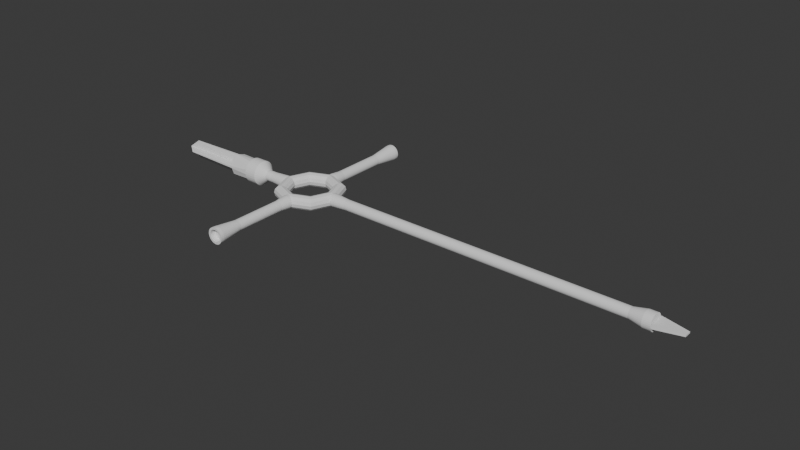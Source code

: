 # Source: Spino.blend  (saved by Blender 4.1.24; exported with 4.5.12 LTS)
import bpy
from mathutils import Matrix  # noqa: F401  (used for matrix-valued properties, if any)

bpy.ops.wm.read_factory_settings(use_empty=True)
scene = bpy.context.scene
scene.name = 'Scene'

# ---- collections
col_victorino = bpy.data.collections.new('Victorino'); scene.collection.children.link(col_victorino)

# ---- world
world_world = bpy.data.worlds.new('World'); scene.world = world_world
world_world.use_nodes = True; world_world.node_tree.nodes.clear()
_N = world_world.node_tree.nodes; _L = world_world.node_tree.links
n0 = _N.new('ShaderNodeOutputWorld'); n0.name = 'World Output'; n0.location = (300, 300)
n1 = _N.new('ShaderNodeBackground'); n1.name = 'Background'; n1.location = (10, 300)
n1.inputs[0].default_value = (0.05088, 0.05088, 0.05088, 1.0)
_L.new(n1.outputs[0], n0.inputs[0])
n0.is_active_output = True
world_world.color = (0.05088, 0.05088, 0.05088)
world_world.use_sun_shadow = False
world_world.sun_shadow_jitter_overblur = 0.0

# ---- meshes
me_cylinder_001 = bpy.data.meshes.new('Cylinder.001')
me_cylinder_001.from_pydata([(6.652e-11, 0.8, -1.094), (0.0, 0.7373, 0.1546), (0.1561, 0.7846, -1.094), (0.1438, 0.7232, 0.1546), (0.3061, 0.7391, -1.094), (0.2822, 0.6812, 0.1546), (0.4445, 0.6652, -1.094), (0.4096, 0.6131, 0.1546), (0.5657, 0.5657, -1.094), (0.5214, 0.5214, 0.1546), (0.6652, 0.4445, -1.094), (0.6131, 0.4096, 0.1546), (0.7391, 0.3061, -1.094), (0.6812, 0.2822, 0.1546), (0.7846, 0.1561, -1.094), (0.7232, 0.1438, 0.1546), (0.8, -7.881e-08, -1.094), (0.7373, -3.435e-07, 0.1546), (0.7846, -0.1561, -1.094), (0.7232, -0.1438, 0.1546), (0.7391, -0.3061, -1.094), (0.6812, -0.2822, 0.1546), (0.6652, -0.4445, -1.094), (0.6131, -0.4096, 0.1546), (0.5657, -0.5657, -1.094), (0.5214, -0.5214, 0.1546), (0.4445, -0.6652, -1.094), (0.4096, -0.6131, 0.1546), (0.3061, -0.7391, -1.094), (0.2822, -0.6812, 0.1546), (0.1561, -0.7846, -1.094), (0.1438, -0.7232, 0.1546), (6.652e-11, -0.8, -1.094), (0.0, -0.7373, 0.1546), (-0.1561, -0.7846, -1.094), (-0.1438, -0.7232, 0.1546), (-0.3061, -0.7391, -1.094), (-0.2822, -0.6812, 0.1546), (-0.4445, -0.6652, -1.094), (-0.4096, -0.6131, 0.1546), (-0.5657, -0.5657, -1.094), (-0.5214, -0.5214, 0.1546), (-0.6652, -0.4445, -1.094), (-0.6131, -0.4096, 0.1546), (-0.7391, -0.3061, -1.094), (-0.6812, -0.2822, 0.1546), (-0.7846, -0.1561, -1.094), (-0.7232, -0.1438, 0.1546), (-0.8, -7.881e-08, -1.094), (-0.7373, -3.435e-07, 0.1546), (-0.7846, 0.1561, -1.094), (-0.7232, 0.1438, 0.1546), (-0.7391, 0.3061, -1.094), (-0.6812, 0.2822, 0.1546), (-0.6652, 0.4445, -1.094), (-0.6131, 0.4096, 0.1546), (-0.5657, 0.5657, -1.094), (-0.5214, 0.5214, 0.1546), (-0.4445, 0.6652, -1.094), (-0.4096, 0.6131, 0.1546), (-0.3061, 0.7391, -1.094), (-0.2822, 0.6812, 0.1546), (-0.1561, 0.7846, -1.094), (-0.1438, 0.7232, 0.1546), (6.652e-11, 0.8, -1.007), (0.1561, 0.7846, -1.007), (0.3061, 0.7391, -1.007), (0.4445, 0.6652, -1.007), (0.5657, 0.5657, -1.007), (0.6652, 0.4445, -1.007), (0.7391, 0.3061, -1.007), (0.7846, 0.1561, -1.007), (0.8, -7.881e-08, -1.007), (0.7846, -0.1561, -1.007), (0.7391, -0.3061, -1.007), (0.6652, -0.4445, -1.007), (0.5657, -0.5657, -1.007), (0.4445, -0.6652, -1.007), (0.3061, -0.7391, -1.007), (0.1561, -0.7846, -1.007), (6.652e-11, -0.8, -1.007), (-0.1561, -0.7846, -1.007), (-0.3061, -0.7391, -1.007), (-0.4445, -0.6652, -1.007), (-0.5657, -0.5657, -1.007), (-0.6652, -0.4445, -1.007), (-0.7391, -0.3061, -1.007), (-0.7846, -0.1561, -1.007), (-0.8, -7.881e-08, -1.007), (-0.7846, 0.1561, -1.007), (-0.7391, 0.3061, -1.007), (-0.6652, 0.4445, -1.007), (-0.5657, 0.5657, -1.007), (-0.4445, 0.6652, -1.007), (-0.3061, 0.7391, -1.007), (-0.1561, 0.7846, -1.007), (0.0, 1.0, 0.1104), (0.1951, 0.9808, 0.1104), (0.3827, 0.9239, 0.1104), (0.5556, 0.8315, 0.1104), (0.7071, 0.7071, 0.1104), (0.8315, 0.5556, 0.1104), (0.9239, 0.3827, 0.1104), (0.9808, 0.1951, 0.1104), (1.0, -3.435e-07, 0.1104), (0.9808, -0.1951, 0.1104), (0.9239, -0.3827, 0.1104), (0.8315, -0.5556, 0.1104), (0.7071, -0.7071, 0.1104), (0.5556, -0.8315, 0.1104), (0.3827, -0.9239, 0.1104), (0.1951, -0.9808, 0.1104), (0.0, -1.0, 0.1104), (-0.1951, -0.9808, 0.1104), (-0.3827, -0.9239, 0.1104), (-0.5556, -0.8315, 0.1104), (-0.7071, -0.7071, 0.1104), (-0.8315, -0.5556, 0.1104), (-0.9239, -0.3827, 0.1104), (-0.9808, -0.1951, 0.1104), (-1.0, -3.435e-07, 0.1104), (-0.9808, 0.1951, 0.1104), (-0.9239, 0.3827, 0.1104), (-0.8315, 0.5556, 0.1104), (-0.7071, 0.7071, 0.1104), (-0.5556, 0.8315, 0.1104), (-0.3827, 0.9239, 0.1104), (-0.1951, 0.9808, 0.1104), (0.1283, 0.6448, -0.1915), (0.2516, 0.6074, -0.1915), (0.3652, 0.5466, -0.1915), (0.4649, 0.4649, -0.1915), (0.5466, 0.3652, -0.1915), (0.6074, 0.2516, -0.1915), (0.6448, 0.1283, -0.1915), (0.6574, -2.907e-07, -0.1915), (0.6448, -0.1283, -0.1915), (0.6074, -0.2516, -0.1915), (0.5466, -0.3652, -0.1915), (0.4649, -0.4649, -0.1915), (0.3652, -0.5466, -0.1915), (0.2516, -0.6074, -0.1915), (0.1283, -0.6448, -0.1915), (-1.825e-10, -0.6574, -0.1915), (-0.1283, -0.6448, -0.1915), (-0.2516, -0.6074, -0.1915), (-0.3652, -0.5466, -0.1915), (-0.4649, -0.4649, -0.1915), (-0.5466, -0.3652, -0.1915), (-0.6074, -0.2516, -0.1915), (-0.6448, -0.1283, -0.1915), (-0.6574, -2.907e-07, -0.1915), (-0.6448, 0.1283, -0.1915), (-0.6074, 0.2516, -0.1915), (-0.5466, 0.3652, -0.1915), (-0.4649, 0.4649, -0.1915), (-0.3652, 0.5466, -0.1915), (-0.2516, 0.6074, -0.1915), (-0.1283, 0.6448, -0.1915), (-1.825e-10, 0.6574, -0.1915), (0.1283, 0.6448, -0.8669), (0.2516, 0.6074, -0.8669), (0.3652, 0.5466, -0.8669), (0.4649, 0.4649, -0.8669), (0.5466, 0.3652, -0.8669), (0.6074, 0.2516, -0.8669), (0.6448, 0.1283, -0.8669), (0.6574, -7.924e-08, -0.8669), (0.6448, -0.1283, -0.8669), (0.6074, -0.2516, -0.8669), (0.5466, -0.3652, -0.8669), (0.4649, -0.4649, -0.8669), (0.3652, -0.5466, -0.8669), (0.2516, -0.6074, -0.8669), (0.1283, -0.6448, -0.8669), (-1.825e-10, -0.6574, -0.8669), (-0.1283, -0.6448, -0.8669), (-0.2516, -0.6074, -0.8669), (-0.3652, -0.5466, -0.8669), (-0.4649, -0.4649, -0.8669), (-0.5466, -0.3652, -0.8669), (-0.6074, -0.2516, -0.8669), (-0.6448, -0.1283, -0.8669), (-0.6574, -7.924e-08, -0.8669), (-0.6448, 0.1283, -0.8669), (-0.6074, 0.2516, -0.8669), (-0.5466, 0.3652, -0.8669), (-0.4649, 0.4649, -0.8669), (-0.3652, 0.5466, -0.8669), (-0.2516, 0.6074, -0.8669), (-0.1283, 0.6448, -0.8669), (-1.825e-10, 0.6574, -0.8669), (0.1951, 0.9808, 0.1546), (0.0, 1.0, 0.1546), (0.3827, 0.9239, 0.1546), (0.5556, 0.8315, 0.1546), (0.7071, 0.7071, 0.1546), (0.8315, 0.5556, 0.1546), (0.9239, 0.3827, 0.1546), (0.9808, 0.1951, 0.1546), (1.0, -3.435e-07, 0.1546), (0.9808, -0.1951, 0.1546), (0.9239, -0.3827, 0.1546), (0.8315, -0.5556, 0.1546), (0.7071, -0.7071, 0.1546), (0.5556, -0.8315, 0.1546), (0.3827, -0.9239, 0.1546), (0.1951, -0.9808, 0.1546), (0.0, -1.0, 0.1546), (-0.1951, -0.9808, 0.1546), (-0.3827, -0.9239, 0.1546), (-0.5556, -0.8315, 0.1546), (-0.7071, -0.7071, 0.1546), (-0.8315, -0.5556, 0.1546), (-0.9239, -0.3827, 0.1546), (-0.9808, -0.1951, 0.1546), (-1.0, -3.435e-07, 0.1546), (-0.9808, 0.1951, 0.1546), (-0.9239, 0.3827, 0.1546), (-0.8315, 0.5556, 0.1546), (-0.7071, 0.7071, 0.1546), (-0.5556, 0.8315, 0.1546), (-0.3827, 0.9239, 0.1546), (-0.1951, 0.9808, 0.1546), (0.2822, 0.6812, 0.08482), (0.5214, 0.5214, 0.08482), (0.6812, 0.2822, 0.08482), (0.7373, -3.718e-07, 0.08482), (0.6812, -0.2822, 0.08482), (0.5214, -0.5214, 0.08482), (0.2822, -0.6812, 0.08482), (0.0, -0.7373, 0.08482), (-0.2822, -0.6812, 0.08482), (-0.5214, -0.5214, 0.08482), (-0.6812, -0.2822, 0.08482), (-0.7373, -3.718e-07, 0.08482), (-0.6812, 0.2822, 0.08482), (-0.5214, 0.5214, 0.08482), (-0.2822, 0.6812, 0.08482), (0.0, 0.7373, 0.08482)], [], [(96, 193, 192, 97), (97, 192, 194, 98), (98, 194, 195, 99), (99, 195, 196, 100), (100, 196, 197, 101), (101, 197, 198, 102), (102, 198, 199, 103), (103, 199, 200, 104), (104, 200, 201, 105), (105, 201, 202, 106), (106, 202, 203, 107), (107, 203, 204, 108), (108, 204, 205, 109), (109, 205, 206, 110), (110, 206, 207, 111), (111, 207, 208, 112), (112, 208, 209, 113), (113, 209, 210, 114), (114, 210, 211, 115), (115, 211, 212, 116), (116, 212, 213, 117), (117, 213, 214, 118), (118, 214, 215, 119), (119, 215, 216, 120), (120, 216, 217, 121), (121, 217, 218, 122), (122, 218, 219, 123), (123, 219, 220, 124), (124, 220, 221, 125), (125, 221, 222, 126), (41, 37, 232, 233), (126, 222, 223, 127), (127, 223, 193, 96), (0, 2, 4, 6, 8, 10, 12, 14, 16, 18, 20, 22, 24, 26, 28, 30, 32, 34, 36, 38, 40, 42, 44, 46, 48, 50, 52, 54, 56, 58, 60, 62), (62, 95, 64, 0), (60, 94, 95, 62), (58, 93, 94, 60), (56, 92, 93, 58), (54, 91, 92, 56), (52, 90, 91, 54), (50, 89, 90, 52), (48, 88, 89, 50), (46, 87, 88, 48), (44, 86, 87, 46), (42, 85, 86, 44), (40, 84, 85, 42), (38, 83, 84, 40), (36, 82, 83, 38), (34, 81, 82, 36), (32, 80, 81, 34), (30, 79, 80, 32), (28, 78, 79, 30), (26, 77, 78, 28), (24, 76, 77, 26), (22, 75, 76, 24), (20, 74, 75, 22), (18, 73, 74, 20), (16, 72, 73, 18), (14, 71, 72, 16), (12, 70, 71, 14), (10, 69, 70, 12), (8, 68, 69, 10), (6, 67, 68, 8), (4, 66, 67, 6), (2, 65, 66, 4), (0, 64, 65, 2), (158, 127, 96, 159), (157, 126, 127, 158), (156, 125, 126, 157), (155, 124, 125, 156), (154, 123, 124, 155), (153, 122, 123, 154), (152, 121, 122, 153), (151, 120, 121, 152), (150, 119, 120, 151), (149, 118, 119, 150), (148, 117, 118, 149), (147, 116, 117, 148), (146, 115, 116, 147), (145, 114, 115, 146), (144, 113, 114, 145), (143, 112, 113, 144), (142, 111, 112, 143), (141, 110, 111, 142), (140, 109, 110, 141), (139, 108, 109, 140), (138, 107, 108, 139), (137, 106, 107, 138), (136, 105, 106, 137), (135, 104, 105, 136), (134, 103, 104, 135), (133, 102, 103, 134), (132, 101, 102, 133), (131, 100, 101, 132), (130, 99, 100, 131), (129, 98, 99, 130), (128, 97, 98, 129), (159, 96, 97, 128), (191, 159, 128, 160), (160, 128, 129, 161), (161, 129, 130, 162), (162, 130, 131, 163), (163, 131, 132, 164), (164, 132, 133, 165), (165, 133, 134, 166), (166, 134, 135, 167), (167, 135, 136, 168), (168, 136, 137, 169), (169, 137, 138, 170), (170, 138, 139, 171), (171, 139, 140, 172), (172, 140, 141, 173), (173, 141, 142, 174), (174, 142, 143, 175), (175, 143, 144, 176), (176, 144, 145, 177), (177, 145, 146, 178), (178, 146, 147, 179), (179, 147, 148, 180), (180, 148, 149, 181), (181, 149, 150, 182), (182, 150, 151, 183), (183, 151, 152, 184), (184, 152, 153, 185), (185, 153, 154, 186), (186, 154, 155, 187), (187, 155, 156, 188), (188, 156, 157, 189), (189, 157, 158, 190), (190, 158, 159, 191), (95, 190, 191, 64), (94, 189, 190, 95), (93, 188, 189, 94), (92, 187, 188, 93), (91, 186, 187, 92), (90, 185, 186, 91), (89, 184, 185, 90), (88, 183, 184, 89), (87, 182, 183, 88), (86, 181, 182, 87), (85, 180, 181, 86), (84, 179, 180, 85), (83, 178, 179, 84), (82, 177, 178, 83), (81, 176, 177, 82), (80, 175, 176, 81), (79, 174, 175, 80), (78, 173, 174, 79), (77, 172, 173, 78), (76, 171, 172, 77), (75, 170, 171, 76), (74, 169, 170, 75), (73, 168, 169, 74), (72, 167, 168, 73), (71, 166, 167, 72), (70, 165, 166, 71), (69, 164, 165, 70), (68, 163, 164, 69), (67, 162, 163, 68), (66, 161, 162, 67), (65, 160, 161, 66), (64, 191, 160, 65), (1, 3, 192, 193), (3, 5, 194, 192), (5, 7, 195, 194), (7, 9, 196, 195), (9, 11, 197, 196), (11, 13, 198, 197), (13, 15, 199, 198), (15, 17, 200, 199), (17, 19, 201, 200), (19, 21, 202, 201), (21, 23, 203, 202), (23, 25, 204, 203), (25, 27, 205, 204), (27, 29, 206, 205), (29, 31, 207, 206), (31, 33, 208, 207), (33, 35, 209, 208), (35, 37, 210, 209), (37, 39, 211, 210), (39, 41, 212, 211), (41, 43, 213, 212), (43, 45, 214, 213), (45, 47, 215, 214), (47, 49, 216, 215), (49, 51, 217, 216), (51, 53, 218, 217), (53, 55, 219, 218), (55, 57, 220, 219), (57, 59, 221, 220), (59, 61, 222, 221), (61, 63, 223, 222), (63, 1, 193, 223), (7, 5, 9), (13, 11, 9), (13, 17, 15), (17, 21, 19), (23, 21, 25), (29, 27, 25), (29, 33, 31), (33, 37, 35), (39, 37, 41), (45, 43, 41), (45, 49, 47), (49, 53, 51), (55, 53, 57), (61, 59, 57), (61, 1, 63), (1, 5, 3), (224, 239, 238, 237, 236, 235, 234, 233, 232, 231, 230, 229, 228, 227, 226, 225), (13, 9, 225, 226), (45, 41, 233, 234), (17, 13, 226, 227), (49, 45, 234, 235), (21, 17, 227, 228), (53, 49, 235, 236), (25, 21, 228, 229), (57, 53, 236, 237), (29, 25, 229, 230), (61, 57, 237, 238), (33, 29, 230, 231), (1, 61, 238, 239), (37, 33, 231, 232), (9, 5, 224, 225), (5, 1, 239, 224)])
_uv = me_cylinder_001.uv_layers.new(name='UVMap')
_uv.uv.foreach_set('vector', [1.0, 0.9889, 1.0, 1.0, 0.9688, 1.0, 0.9688, 0.9889, 0.9688, 0.9889, 0.9688, 1.0, 0.9375, 1.0, 0.9375, 0.9889, 0.9375, 0.9889, 0.9375, 1.0, 0.9062, 1.0, 0.9062, 0.9889, 0.9062, 0.9889, 0.9062, 1.0, 0.875, 1.0, 0.875, 0.9889, 0.875, 0.9889, 0.875, 1.0, 0.8438, 1.0, 0.8438, 0.9889, 0.8438, 0.9889, 0.8438, 1.0, 0.8125, 1.0, 0.8125, 0.9889, 0.8125, 0.9889, 0.8125, 1.0, 0.7812, 1.0, 0.7812, 0.9889, 0.7812, 0.9889, 0.7812, 1.0, 0.75, 1.0, 0.75, 0.9889, 0.75, 0.9889, 0.75, 1.0, 0.7188, 1.0, 0.7188, 0.9889, 0.7188, 0.9889, 0.7188, 1.0, 0.6875, 1.0, 0.6875, 0.9889, 0.6875, 0.9889, 0.6875, 1.0, 0.6562, 1.0, 0.6562, 0.9889, 0.6562, 0.9889, 0.6562, 1.0, 0.625, 1.0, 0.625, 0.9889, 0.625, 0.9889, 0.625, 1.0, 0.5938, 1.0, 0.5938, 0.9889, 0.5938, 0.9889, 0.5938, 1.0, 0.5625, 1.0, 0.5625, 0.9889, 0.5625, 0.9889, 0.5625, 1.0, 0.5312, 1.0, 0.5312, 0.9889, 0.5312, 0.9889, 0.5312, 1.0, 0.5, 1.0, 0.5, 0.9889, 0.5, 0.9889, 0.5, 1.0, 0.4688, 1.0, 0.4688, 0.9889, 0.4688, 0.9889, 0.4688, 1.0, 0.4375, 1.0, 0.4375, 0.9889, 0.4375, 0.9889, 0.4375, 1.0, 0.4062, 1.0, 0.4062, 0.9889, 0.4062, 0.9889, 0.4062, 1.0, 0.375, 1.0, 0.375, 0.9889, 0.375, 0.9889, 0.375, 1.0, 0.3438, 1.0, 0.3438, 0.9889, 0.3438, 0.9889, 0.3438, 1.0, 0.3125, 1.0, 0.3125, 0.9889, 0.3125, 0.9889, 0.3125, 1.0, 0.2812, 1.0, 0.2812, 0.9889, 0.2812, 0.9889, 0.2812, 1.0, 0.25, 1.0, 0.25, 0.9889, 0.25, 0.9889, 0.25, 1.0, 0.2188, 1.0, 0.2188, 0.9889, 0.2188, 0.9889, 0.2188, 1.0, 0.1875, 1.0, 0.1875, 0.9889, 0.1875, 0.9889, 0.1875, 1.0, 0.1562, 1.0, 0.1562, 0.9889, 0.1562, 0.9889, 0.1562, 1.0, 0.125, 1.0, 0.125, 0.9889, 0.125, 0.9889, 0.125, 1.0, 0.09375, 1.0, 0.09375, 0.9889, 0.09375, 0.9889, 0.09375, 1.0, 0.0625, 1.0, 0.0625, 0.9889, 0.1249, 0.1249, 0.1823, 0.08651, 0.1823, 0.08651, 0.1249, 0.1249, 0.0625, 0.9889, 0.0625, 1.0, 0.03125, 1.0, 0.03125, 0.9889, 0.03125, 0.9889, 0.03125, 1.0, 0.0, 1.0, 0.0, 0.9889, 0.75, 0.49, 0.7968, 0.4854, 0.8418, 0.4717, 0.8833, 0.4496, 0.9197, 0.4197, 0.9496, 0.3833, 0.9717, 0.3418, 0.9854, 0.2968, 0.99, 0.25, 0.9854, 0.2032, 0.9717, 0.1582, 0.9496, 0.1167, 0.9197, 0.08029, 0.8833, 0.05045, 0.8418, 0.02827, 0.7968, 0.01461, 0.75, 0.01, 0.7032, 0.01461, 0.6582, 0.02827, 0.6167, 0.05045, 0.5803, 0.08029, 0.5504, 0.1167, 0.5283, 0.1582, 0.5146, 0.2032, 0.51, 0.25, 0.5146, 0.2968, 0.5283, 0.3418, 0.5504, 0.3833, 0.5803, 0.4197, 0.6167, 0.4496, 0.6582, 0.4717, 0.7032, 0.4854, 0.03125, 0.5, 0.03125, 0.5269, 0.0, 0.5269, 0.0, 0.5, 0.0625, 0.5, 0.0625, 0.5269, 0.03125, 0.5269, 0.03125, 0.5, 0.09375, 0.5, 0.09375, 0.5269, 0.0625, 0.5269, 0.0625, 0.5, 0.125, 0.5, 0.125, 0.5269, 0.09375, 0.5269, 0.09375, 0.5, 0.1562, 0.5, 0.1562, 0.5269, 0.125, 0.5269, 0.125, 0.5, 0.1875, 0.5, 0.1875, 0.5269, 0.1562, 0.5269, 0.1562, 0.5, 0.2188, 0.5, 0.2188, 0.5269, 0.1875, 0.5269, 0.1875, 0.5, 0.25, 0.5, 0.25, 0.5269, 0.2188, 0.5269, 0.2188, 0.5, 0.2812, 0.5, 0.2812, 0.5269, 0.25, 0.5269, 0.25, 0.5, 0.3125, 0.5, 0.3125, 0.5269, 0.2812, 0.5269, 0.2812, 0.5, 0.3438, 0.5, 0.3438, 0.5269, 0.3125, 0.5269, 0.3125, 0.5, 0.375, 0.5, 0.375, 0.5269, 0.3438, 0.5269, 0.3438, 0.5, 0.4062, 0.5, 0.4062, 0.5269, 0.375, 0.5269, 0.375, 0.5, 0.4375, 0.5, 0.4375, 0.5269, 0.4062, 0.5269, 0.4062, 0.5, 0.4688, 0.5, 0.4688, 0.5269, 0.4375, 0.5269, 0.4375, 0.5, 0.5, 0.5, 0.5, 0.5269, 0.4688, 0.5269, 0.4688, 0.5, 0.5312, 0.5, 0.5312, 0.5269, 0.5, 0.5269, 0.5, 0.5, 0.5625, 0.5, 0.5625, 0.5269, 0.5312, 0.5269, 0.5312, 0.5, 0.5938, 0.5, 0.5938, 0.5269, 0.5625, 0.5269, 0.5625, 0.5, 0.625, 0.5, 0.625, 0.5269, 0.5938, 0.5269, 0.5938, 0.5, 0.6562, 0.5, 0.6562, 0.5269, 0.625, 0.5269, 0.625, 0.5, 0.6875, 0.5, 0.6875, 0.5269, 0.6562, 0.5269, 0.6562, 0.5, 0.7188, 0.5, 0.7188, 0.5269, 0.6875, 0.5269, 0.6875, 0.5, 0.75, 0.5, 0.75, 0.5269, 0.7188, 0.5269, 0.7188, 0.5, 0.7812, 0.5, 0.7812, 0.5269, 0.75, 0.5269, 0.75, 0.5, 0.8125, 0.5, 0.8125, 0.5269, 0.7812, 0.5269, 0.7812, 0.5, 0.8438, 0.5, 0.8438, 0.5269, 0.8125, 0.5269, 0.8125, 0.5, 0.875, 0.5, 0.875, 0.5269, 0.8438, 0.5269, 0.8438, 0.5, 0.9062, 0.5, 0.9062, 0.5269, 0.875, 0.5269, 0.875, 0.5, 0.9375, 0.5, 0.9375, 0.5269, 0.9062, 0.5269, 0.9062, 0.5, 0.9688, 0.5, 0.9688, 0.5269, 0.9375, 0.5269, 0.9375, 0.5, 1.0, 0.5, 1.0, 0.5269, 0.9688, 0.5269, 0.9688, 0.5, 0.03125, 0.9851, 0.03125, 0.9889, 0.0, 0.9889, 0.0, 0.9851, 0.0625, 0.9851, 0.0625, 0.9889, 0.03125, 0.9889, 0.03125, 0.9851, 0.09375, 0.9851, 0.09375, 0.9889, 0.0625, 0.9889, 0.0625, 0.9851, 0.125, 0.9851, 0.125, 0.9889, 0.09375, 0.9889, 0.09375, 0.9851, 0.1562, 0.9851, 0.1562, 0.9889, 0.125, 0.9889, 0.125, 0.9851, 0.1875, 0.9851, 0.1875, 0.9889, 0.1562, 0.9889, 0.1562, 0.9851, 0.2188, 0.9851, 0.2188, 0.9889, 0.1875, 0.9889, 0.1875, 0.9851, 0.25, 0.9851, 0.25, 0.9889, 0.2188, 0.9889, 0.2188, 0.9851, 0.2812, 0.9851, 0.2812, 0.9889, 0.25, 0.9889, 0.25, 0.9851, 0.3125, 0.9851, 0.3125, 0.9889, 0.2812, 0.9889, 0.2812, 0.9851, 0.3438, 0.9851, 0.3438, 0.9889, 0.3125, 0.9889, 0.3125, 0.9851, 0.375, 0.9851, 0.375, 0.9889, 0.3438, 0.9889, 0.3438, 0.9851, 0.4062, 0.9851, 0.4062, 0.9889, 0.375, 0.9889, 0.375, 0.9851, 0.4375, 0.9851, 0.4375, 0.9889, 0.4062, 0.9889, 0.4062, 0.9851, 0.4688, 0.9851, 0.4688, 0.9889, 0.4375, 0.9889, 0.4375, 0.9851, 0.5, 0.9851, 0.5, 0.9889, 0.4688, 0.9889, 0.4688, 0.9851, 0.5312, 0.9851, 0.5312, 0.9889, 0.5, 0.9889, 0.5, 0.9851, 0.5625, 0.9851, 0.5625, 0.9889, 0.5312, 0.9889, 0.5312, 0.9851, 0.5938, 0.9851, 0.5938, 0.9889, 0.5625, 0.9889, 0.5625, 0.9851, 0.625, 0.9851, 0.625, 0.9889, 0.5938, 0.9889, 0.5938, 0.9851, 0.6562, 0.9851, 0.6562, 0.9889, 0.625, 0.9889, 0.625, 0.9851, 0.6875, 0.9851, 0.6875, 0.9889, 0.6562, 0.9889, 0.6562, 0.9851, 0.7188, 0.9851, 0.7188, 0.9889, 0.6875, 0.9889, 0.6875, 0.9851, 0.75, 0.9851, 0.75, 0.9889, 0.7188, 0.9889, 0.7188, 0.9851, 0.7812, 0.9851, 0.7812, 0.9889, 0.75, 0.9889, 0.75, 0.9851, 0.8125, 0.9851, 0.8125, 0.9889, 0.7812, 0.9889, 0.7812, 0.9851, 0.8438, 0.9851, 0.8438, 0.9889, 0.8125, 0.9889, 0.8125, 0.9851, 0.875, 0.9851, 0.875, 0.9889, 0.8438, 0.9889, 0.8438, 0.9851, 0.9062, 0.9851, 0.9062, 0.9889, 0.875, 0.9889, 0.875, 0.9851, 0.9375, 0.9851, 0.9375, 0.9889, 0.9062, 0.9889, 0.9062, 0.9851, 0.9688, 0.9851, 0.9688, 0.9889, 0.9375, 0.9889, 0.9375, 0.9851, 1.0, 0.9851, 1.0, 0.9889, 0.9688, 0.9889, 0.9688, 0.9851, 1.0, 0.5303, 1.0, 0.9851, 0.9688, 0.9851, 0.9688, 0.5303, 0.9688, 0.5303, 0.9688, 0.9851, 0.9375, 0.9851, 0.9375, 0.5303, 0.9375, 0.5303, 0.9375, 0.9851, 0.9062, 0.9851, 0.9062, 0.5303, 0.9062, 0.5303, 0.9062, 0.9851, 0.875, 0.9851, 0.875, 0.5303, 0.875, 0.5303, 0.875, 0.9851, 0.8438, 0.9851, 0.8438, 0.5303, 0.8438, 0.5303, 0.8438, 0.9851, 0.8125, 0.9851, 0.8125, 0.5303, 0.8125, 0.5303, 0.8125, 0.9851, 0.7812, 0.9851, 0.7812, 0.5303, 0.7812, 0.5303, 0.7812, 0.9851, 0.75, 0.9851, 0.75, 0.5303, 0.75, 0.5303, 0.75, 0.9851, 0.7188, 0.9851, 0.7188, 0.5303, 0.7188, 0.5303, 0.7188, 0.9851, 0.6875, 0.9851, 0.6875, 0.5303, 0.6875, 0.5303, 0.6875, 0.9851, 0.6562, 0.9851, 0.6562, 0.5303, 0.6562, 0.5303, 0.6562, 0.9851, 0.625, 0.9851, 0.625, 0.5303, 0.625, 0.5303, 0.625, 0.9851, 0.5938, 0.9851, 0.5938, 0.5303, 0.5938, 0.5303, 0.5938, 0.9851, 0.5625, 0.9851, 0.5625, 0.5303, 0.5625, 0.5303, 0.5625, 0.9851, 0.5312, 0.9851, 0.5312, 0.5303, 0.5312, 0.5303, 0.5312, 0.9851, 0.5, 0.9851, 0.5, 0.5303, 0.5, 0.5303, 0.5, 0.9851, 0.4688, 0.9851, 0.4688, 0.5303, 0.4688, 0.5303, 0.4688, 0.9851, 0.4375, 0.9851, 0.4375, 0.5303, 0.4375, 0.5303, 0.4375, 0.9851, 0.4062, 0.9851, 0.4062, 0.5303, 0.4062, 0.5303, 0.4062, 0.9851, 0.375, 0.9851, 0.375, 0.5303, 0.375, 0.5303, 0.375, 0.9851, 0.3438, 0.9851, 0.3438, 0.5303, 0.3438, 0.5303, 0.3438, 0.9851, 0.3125, 0.9851, 0.3125, 0.5303, 0.3125, 0.5303, 0.3125, 0.9851, 0.2812, 0.9851, 0.2812, 0.5303, 0.2812, 0.5303, 0.2812, 0.9851, 0.25, 0.9851, 0.25, 0.5303, 0.25, 0.5303, 0.25, 0.9851, 0.2188, 0.9851, 0.2188, 0.5303, 0.2188, 0.5303, 0.2188, 0.9851, 0.1875, 0.9851, 0.1875, 0.5303, 0.1875, 0.5303, 0.1875, 0.9851, 0.1562, 0.9851, 0.1562, 0.5303, 0.1562, 0.5303, 0.1562, 0.9851, 0.125, 0.9851, 0.125, 0.5303, 0.125, 0.5303, 0.125, 0.9851, 0.09375, 0.9851, 0.09375, 0.5303, 0.09375, 0.5303, 0.09375, 0.9851, 0.0625, 0.9851, 0.0625, 0.5303, 0.0625, 0.5303, 0.0625, 0.9851, 0.03125, 0.9851, 0.03125, 0.5303, 0.03125, 0.5303, 0.03125, 0.9851, 0.0, 0.9851, 0.0, 0.5303, 0.03125, 0.5269, 0.03125, 0.5303, 0.0, 0.5303, 0.0, 0.5269, 0.0625, 0.5269, 0.0625, 0.5303, 0.03125, 0.5303, 0.03125, 0.5269, 0.09375, 0.5269, 0.09375, 0.5303, 0.0625, 0.5303, 0.0625, 0.5269, 0.125, 0.5269, 0.125, 0.5303, 0.09375, 0.5303, 0.09375, 0.5269, 0.1562, 0.5269, 0.1562, 0.5303, 0.125, 0.5303, 0.125, 0.5269, 0.1875, 0.5269, 0.1875, 0.5303, 0.1562, 0.5303, 0.1562, 0.5269, 0.2188, 0.5269, 0.2188, 0.5303, 0.1875, 0.5303, 0.1875, 0.5269, 0.25, 0.5269, 0.25, 0.5303, 0.2188, 0.5303, 0.2188, 0.5269, 0.2812, 0.5269, 0.2812, 0.5303, 0.25, 0.5303, 0.25, 0.5269, 0.3125, 0.5269, 0.3125, 0.5303, 0.2812, 0.5303, 0.2812, 0.5269, 0.3438, 0.5269, 0.3438, 0.5303, 0.3125, 0.5303, 0.3125, 0.5269, 0.375, 0.5269, 0.375, 0.5303, 0.3438, 0.5303, 0.3438, 0.5269, 0.4062, 0.5269, 0.4062, 0.5303, 0.375, 0.5303, 0.375, 0.5269, 0.4375, 0.5269, 0.4375, 0.5303, 0.4062, 0.5303, 0.4062, 0.5269, 0.4688, 0.5269, 0.4688, 0.5303, 0.4375, 0.5303, 0.4375, 0.5269, 0.5, 0.5269, 0.5, 0.5303, 0.4688, 0.5303, 0.4688, 0.5269, 0.5312, 0.5269, 0.5312, 0.5303, 0.5, 0.5303, 0.5, 0.5269, 0.5625, 0.5269, 0.5625, 0.5303, 0.5312, 0.5303, 0.5312, 0.5269, 0.5938, 0.5269, 0.5938, 0.5303, 0.5625, 0.5303, 0.5625, 0.5269, 0.625, 0.5269, 0.625, 0.5303, 0.5938, 0.5303, 0.5938, 0.5269, 0.6562, 0.5269, 0.6562, 0.5303, 0.625, 0.5303, 0.625, 0.5269, 0.6875, 0.5269, 0.6875, 0.5303, 0.6562, 0.5303, 0.6562, 0.5269, 0.7188, 0.5269, 0.7188, 0.5303, 0.6875, 0.5303, 0.6875, 0.5269, 0.75, 0.5269, 0.75, 0.5303, 0.7188, 0.5303, 0.7188, 0.5269, 0.7812, 0.5269, 0.7812, 0.5303, 0.75, 0.5303, 0.75, 0.5269, 0.8125, 0.5269, 0.8125, 0.5303, 0.7812, 0.5303, 0.7812, 0.5269, 0.8438, 0.5269, 0.8438, 0.5303, 0.8125, 0.5303, 0.8125, 0.5269, 0.875, 0.5269, 0.875, 0.5303, 0.8438, 0.5303, 0.8438, 0.5269, 0.9062, 0.5269, 0.9062, 0.5303, 0.875, 0.5303, 0.875, 0.5269, 0.9375, 0.5269, 0.9375, 0.5303, 0.9062, 0.5303, 0.9062, 0.5269, 0.9688, 0.5269, 0.9688, 0.5303, 0.9375, 0.5303, 0.9375, 0.5269, 1.0, 0.5269, 1.0, 0.5303, 0.9688, 0.5303, 0.9688, 0.5269, 0.25, 0.427, 0.2845, 0.4236, 0.2968, 0.4854, 0.25, 0.49, 0.2845, 0.4236, 0.3177, 0.4135, 0.3418, 0.4717, 0.2968, 0.4854, 0.3177, 0.4135, 0.3483, 0.3971, 0.3833, 0.4496, 0.3418, 0.4717, 0.3483, 0.3971, 0.3751, 0.3751, 0.4197, 0.4197, 0.3833, 0.4496, 0.3751, 0.3751, 0.3971, 0.3483, 0.4496, 0.3833, 0.4197, 0.4197, 0.3971, 0.3483, 0.4135, 0.3177, 0.4717, 0.3418, 0.4496, 0.3833, 0.4135, 0.3177, 0.4236, 0.2845, 0.4854, 0.2968, 0.4717, 0.3418, 0.4236, 0.2845, 0.427, 0.25, 0.49, 0.25, 0.4854, 0.2968, 0.427, 0.25, 0.4236, 0.2155, 0.4854, 0.2032, 0.49, 0.25, 0.4236, 0.2155, 0.4135, 0.1823, 0.4717, 0.1582, 0.4854, 0.2032, 0.4135, 0.1823, 0.3971, 0.1517, 0.4496, 0.1167, 0.4717, 0.1582, 0.3971, 0.1517, 0.3751, 0.1249, 0.4197, 0.08029, 0.4496, 0.1167, 0.3751, 0.1249, 0.3483, 0.1029, 0.3833, 0.05045, 0.4197, 0.08029, 0.3483, 0.1029, 0.3177, 0.08651, 0.3418, 0.02827, 0.3833, 0.05045, 0.3177, 0.08651, 0.2845, 0.07644, 0.2968, 0.01461, 0.3418, 0.02827, 0.2845, 0.07644, 0.25, 0.07304, 0.25, 0.01, 0.2968, 0.01461, 0.25, 0.07304, 0.2155, 0.07644, 0.2032, 0.01461, 0.25, 0.01, 0.2155, 0.07644, 0.1823, 0.08651, 0.1582, 0.02827, 0.2032, 0.01461, 0.1823, 0.08651, 0.1517, 0.1029, 0.1167, 0.05045, 0.1582, 0.02827, 0.1517, 0.1029, 0.1249, 0.1249, 0.08029, 0.08029, 0.1167, 0.05045, 0.1249, 0.1249, 0.1029, 0.1517, 0.05045, 0.1167, 0.08029, 0.08029, 0.1029, 0.1517, 0.08651, 0.1823, 0.02827, 0.1582, 0.05045, 0.1167, 0.08651, 0.1823, 0.07644, 0.2155, 0.01461, 0.2032, 0.02827, 0.1582, 0.07644, 0.2155, 0.07304, 0.25, 0.01, 0.25, 0.01461, 0.2032, 0.07304, 0.25, 0.07644, 0.2845, 0.01461, 0.2968, 0.01, 0.25, 0.07644, 0.2845, 0.08651, 0.3177, 0.02827, 0.3418, 0.01461, 0.2968, 0.08651, 0.3177, 0.1029, 0.3483, 0.05045, 0.3833, 0.02827, 0.3418, 0.1029, 0.3483, 0.1249, 0.3751, 0.08029, 0.4197, 0.05045, 0.3833, 0.1249, 0.3751, 0.1517, 0.3971, 0.1167, 0.4496, 0.08029, 0.4197, 0.1517, 0.3971, 0.1823, 0.4135, 0.1582, 0.4717, 0.1167, 0.4496, 0.1823, 0.4135, 0.2155, 0.4236, 0.2032, 0.4854, 0.1582, 0.4717, 0.2155, 0.4236, 0.25, 0.427, 0.25, 0.49, 0.2032, 0.4854, 0.3483, 0.3971, 0.3177, 0.4135, 0.3751, 0.3751, 0.4135, 0.3177, 0.3971, 0.3483, 0.3751, 0.3751, 0.4135, 0.3177, 0.427, 0.25, 0.4236, 0.2845, 0.427, 0.25, 0.4135, 0.1823, 0.4236, 0.2155, 0.3971, 0.1517, 0.4135, 0.1823, 0.3751, 0.1249, 0.3177, 0.08651, 0.3483, 0.1029, 0.3751, 0.1249, 0.3177, 0.08651, 0.25, 0.07304, 0.2845, 0.07644, 0.25, 0.07304, 0.1823, 0.08651, 0.2155, 0.07644, 0.1517, 0.1029, 0.1823, 0.08651, 0.1249, 0.1249, 0.08651, 0.1823, 0.1029, 0.1517, 0.1249, 0.1249, 0.08651, 0.1823, 0.07304, 0.25, 0.07644, 0.2155, 0.07304, 0.25, 0.08651, 0.3177, 0.07644, 0.2845, 0.1029, 0.3483, 0.08651, 0.3177, 0.1249, 0.3751, 0.1823, 0.4135, 0.1517, 0.3971, 0.1249, 0.3751, 0.1823, 0.4135, 0.25, 0.427, 0.2155, 0.4236, 0.25, 0.427, 0.3177, 0.4135, 0.2845, 0.4236, 0.3177, 0.4135, 0.25, 0.427, 0.1823, 0.4135, 0.1249, 0.3751, 0.08651, 0.3177, 0.07304, 0.25, 0.08651, 0.1823, 0.1249, 0.1249, 0.1823, 0.08651, 0.25, 0.07304, 0.3177, 0.08651, 0.3751, 0.1249, 0.4135, 0.1823, 0.427, 0.25, 0.4135, 0.3177, 0.3751, 0.3751, 0.4135, 0.3177, 0.3751, 0.3751, 0.3751, 0.3751, 0.4135, 0.3177, 0.08651, 0.1823, 0.1249, 0.1249, 0.1249, 0.1249, 0.08651, 0.1823, 0.427, 0.25, 0.4135, 0.3177, 0.4135, 0.3177, 0.427, 0.25, 0.07304, 0.25, 0.08651, 0.1823, 0.08651, 0.1823, 0.07304, 0.25, 0.4135, 0.1823, 0.427, 0.25, 0.427, 0.25, 0.4135, 0.1823, 0.08651, 0.3177, 0.07304, 0.25, 0.07304, 0.25, 0.08651, 0.3177, 0.3751, 0.1249, 0.4135, 0.1823, 0.4135, 0.1823, 0.3751, 0.1249, 0.1249, 0.3751, 0.08651, 0.3177, 0.08651, 0.3177, 0.1249, 0.3751, 0.3177, 0.08651, 0.3751, 0.1249, 0.3751, 0.1249, 0.3177, 0.08651, 0.1823, 0.4135, 0.1249, 0.3751, 0.1249, 0.3751, 0.1823, 0.4135, 0.25, 0.07304, 0.3177, 0.08651, 0.3177, 0.08651, 0.25, 0.07304, 0.25, 0.427, 0.1823, 0.4135, 0.1823, 0.4135, 0.25, 0.427, 0.1823, 0.08651, 0.25, 0.07304, 0.25, 0.07304, 0.1823, 0.08651, 0.3751, 0.3751, 0.3177, 0.4135, 0.3177, 0.4135, 0.3751, 0.3751, 0.3177, 0.4135, 0.25, 0.427, 0.25, 0.427, 0.3177, 0.4135])
me_cylinder_001.update()
me_torus = bpy.data.meshes.new('Torus')
me_torus.from_pydata([(1.25, 0.0, 0.0), (1.217, 0.0, 0.125), (1.125, 0.0, 0.2165), (1.0, 0.0, 0.25), (0.875, 0.0, 0.2165), (0.7835, 0.0, 0.125), (0.75, 0.0, 3.062e-17), (0.7835, 0.0, -0.125), (0.875, 0.0, -0.2165), (1.0, 0.0, -0.25), (1.125, 0.0, -0.2165), (1.217, 0.0, -0.125), (0.8839, 0.8839, 0.0), (0.8602, 0.8602, 0.125), (0.7955, 0.7955, 0.2165), (0.7071, 0.7071, 0.25), (0.6187, 0.6187, 0.2165), (0.554, 0.554, 0.125), (0.5303, 0.5303, 3.062e-17), (0.554, 0.554, -0.125), (0.6187, 0.6187, -0.2165), (0.7071, 0.7071, -0.25), (0.7955, 0.7955, -0.2165), (0.8602, 0.8602, -0.125), (9.437e-08, 1.25, 0.0), (9.184e-08, 1.217, 0.125), (8.494e-08, 1.125, 0.2165), (7.55e-08, 1.0, 0.25), (6.606e-08, 0.875, 0.2165), (5.915e-08, 0.7835, 0.125), (5.662e-08, 0.75, 3.062e-17), (5.915e-08, 0.7835, -0.125), (6.606e-08, 0.875, -0.2165), (7.55e-08, 1.0, -0.25), (8.494e-08, 1.125, -0.2165), (9.184e-08, 1.217, -0.125), (-0.8839, 0.8839, 0.0), (-0.8602, 0.8602, 0.125), (-0.7955, 0.7955, 0.2165), (-0.7071, 0.7071, 0.25), (-0.6187, 0.6187, 0.2165), (-0.554, 0.554, 0.125), (-0.5303, 0.5303, 3.062e-17), (-0.554, 0.554, -0.125), (-0.6187, 0.6187, -0.2165), (-0.7071, 0.7071, -0.25), (-0.7955, 0.7955, -0.2165), (-0.8602, 0.8602, -0.125), (-1.25, 1.093e-07, 0.0), (-1.217, 1.064e-07, 0.125), (-1.125, 9.835e-08, 0.2165), (-1.0, 8.742e-08, 0.25), (-0.875, 7.649e-08, 0.2165), (-0.7835, 6.85e-08, 0.125), (-0.75, 6.557e-08, 3.062e-17), (-0.7835, 6.85e-08, -0.125), (-0.875, 7.649e-08, -0.2165), (-1.0, 8.742e-08, -0.25), (-1.125, 9.835e-08, -0.2165), (-1.217, 1.064e-07, -0.125), (-0.8839, -0.8839, 0.0), (-0.8602, -0.8602, 0.125), (-0.7955, -0.7955, 0.2165), (-0.7071, -0.7071, 0.25), (-0.6187, -0.6187, 0.2165), (-0.554, -0.554, 0.125), (-0.5303, -0.5303, 3.062e-17), (-0.554, -0.554, -0.125), (-0.6187, -0.6187, -0.2165), (-0.7071, -0.7071, -0.25), (-0.7955, -0.7955, -0.2165), (-0.8602, -0.8602, -0.125), (9.437e-08, -1.25, 0.0), (9.184e-08, -1.217, 0.125), (8.494e-08, -1.125, 0.2165), (7.55e-08, -1.0, 0.25), (6.606e-08, -0.875, 0.2165), (5.915e-08, -0.7835, 0.125), (5.662e-08, -0.75, 3.062e-17), (5.915e-08, -0.7835, -0.125), (6.606e-08, -0.875, -0.2165), (7.55e-08, -1.0, -0.25), (8.494e-08, -1.125, -0.2165), (9.184e-08, -1.217, -0.125), (0.8839, -0.8839, 0.0), (0.8602, -0.8602, 0.125), (0.7955, -0.7955, 0.2165), (0.7071, -0.7071, 0.25), (0.6187, -0.6187, 0.2165), (0.554, -0.554, 0.125), (0.5303, -0.5303, 3.062e-17), (0.554, -0.554, -0.125), (0.6187, -0.6187, -0.2165), (0.7071, -0.7071, -0.25), (0.7955, -0.7955, -0.2165), (0.8602, -0.8602, -0.125)], [], [(0, 12, 13, 1), (1, 13, 14, 2), (2, 14, 15, 3), (3, 15, 16, 4), (4, 16, 17, 5), (5, 17, 18, 6), (6, 18, 19, 7), (7, 19, 20, 8), (8, 20, 21, 9), (9, 21, 22, 10), (10, 22, 23, 11), (11, 23, 12, 0), (12, 24, 25, 13), (13, 25, 26, 14), (14, 26, 27, 15), (15, 27, 28, 16), (16, 28, 29, 17), (17, 29, 30, 18), (18, 30, 31, 19), (19, 31, 32, 20), (20, 32, 33, 21), (21, 33, 34, 22), (22, 34, 35, 23), (23, 35, 24, 12), (24, 36, 37, 25), (25, 37, 38, 26), (26, 38, 39, 27), (27, 39, 40, 28), (28, 40, 41, 29), (29, 41, 42, 30), (30, 42, 43, 31), (31, 43, 44, 32), (32, 44, 45, 33), (33, 45, 46, 34), (34, 46, 47, 35), (35, 47, 36, 24), (36, 48, 49, 37), (37, 49, 50, 38), (38, 50, 51, 39), (39, 51, 52, 40), (40, 52, 53, 41), (41, 53, 54, 42), (42, 54, 55, 43), (43, 55, 56, 44), (44, 56, 57, 45), (45, 57, 58, 46), (46, 58, 59, 47), (47, 59, 48, 36), (48, 60, 61, 49), (49, 61, 62, 50), (50, 62, 63, 51), (51, 63, 64, 52), (52, 64, 65, 53), (53, 65, 66, 54), (54, 66, 67, 55), (55, 67, 68, 56), (56, 68, 69, 57), (57, 69, 70, 58), (58, 70, 71, 59), (59, 71, 60, 48), (60, 72, 73, 61), (61, 73, 74, 62), (62, 74, 75, 63), (63, 75, 76, 64), (64, 76, 77, 65), (65, 77, 78, 66), (66, 78, 79, 67), (67, 79, 80, 68), (68, 80, 81, 69), (69, 81, 82, 70), (70, 82, 83, 71), (71, 83, 72, 60), (72, 84, 85, 73), (73, 85, 86, 74), (74, 86, 87, 75), (75, 87, 88, 76), (76, 88, 89, 77), (77, 89, 90, 78), (78, 90, 91, 79), (79, 91, 92, 80), (80, 92, 93, 81), (81, 93, 94, 82), (82, 94, 95, 83), (83, 95, 84, 72), (84, 0, 1, 85), (85, 1, 2, 86), (86, 2, 3, 87), (87, 3, 4, 88), (88, 4, 5, 89), (89, 5, 6, 90), (90, 6, 7, 91), (91, 7, 8, 92), (92, 8, 9, 93), (93, 9, 10, 94), (94, 10, 11, 95), (95, 11, 0, 84)])
_uv = me_torus.uv_layers.new(name='UVMap')
_uv.uv.foreach_set('vector', [0.5, 0.5, 0.625, 0.5, 0.625, 0.5833, 0.5, 0.5833, 0.5, 0.5833, 0.625, 0.5833, 0.625, 0.6667, 0.5, 0.6667, 0.5, 0.6667, 0.625, 0.6667, 0.625, 0.75, 0.5, 0.75, 0.5, 0.75, 0.625, 0.75, 0.625, 0.8333, 0.5, 0.8333, 0.5, 0.8333, 0.625, 0.8333, 0.625, 0.9167, 0.5, 0.9167, 0.5, 0.9167, 0.625, 0.9167, 0.625, 1.0, 0.5, 1.0, 0.5, 2.22e-16, 0.625, 2.22e-16, 0.625, 0.08333, 0.5, 0.08333, 0.5, 0.08333, 0.625, 0.08333, 0.625, 0.1667, 0.5, 0.1667, 0.5, 0.1667, 0.625, 0.1667, 0.625, 0.25, 0.5, 0.25, 0.5, 0.25, 0.625, 0.25, 0.625, 0.3333, 0.5, 0.3333, 0.5, 0.3333, 0.625, 0.3333, 0.625, 0.4167, 0.5, 0.4167, 0.5, 0.4167, 0.625, 0.4167, 0.625, 0.5, 0.5, 0.5, 0.625, 0.5, 0.75, 0.5, 0.75, 0.5833, 0.625, 0.5833, 0.625, 0.5833, 0.75, 0.5833, 0.75, 0.6667, 0.625, 0.6667, 0.625, 0.6667, 0.75, 0.6667, 0.75, 0.75, 0.625, 0.75, 0.625, 0.75, 0.75, 0.75, 0.75, 0.8333, 0.625, 0.8333, 0.625, 0.8333, 0.75, 0.8333, 0.75, 0.9167, 0.625, 0.9167, 0.625, 0.9167, 0.75, 0.9167, 0.75, 1.0, 0.625, 1.0, 0.625, 2.22e-16, 0.75, 2.22e-16, 0.75, 0.08333, 0.625, 0.08333, 0.625, 0.08333, 0.75, 0.08333, 0.75, 0.1667, 0.625, 0.1667, 0.625, 0.1667, 0.75, 0.1667, 0.75, 0.25, 0.625, 0.25, 0.625, 0.25, 0.75, 0.25, 0.75, 0.3333, 0.625, 0.3333, 0.625, 0.3333, 0.75, 0.3333, 0.75, 0.4167, 0.625, 0.4167, 0.625, 0.4167, 0.75, 0.4167, 0.75, 0.5, 0.625, 0.5, 0.75, 0.5, 0.875, 0.5, 0.875, 0.5833, 0.75, 0.5833, 0.75, 0.5833, 0.875, 0.5833, 0.875, 0.6667, 0.75, 0.6667, 0.75, 0.6667, 0.875, 0.6667, 0.875, 0.75, 0.75, 0.75, 0.75, 0.75, 0.875, 0.75, 0.875, 0.8333, 0.75, 0.8333, 0.75, 0.8333, 0.875, 0.8333, 0.875, 0.9167, 0.75, 0.9167, 0.75, 0.9167, 0.875, 0.9167, 0.875, 1.0, 0.75, 1.0, 0.75, 2.22e-16, 0.875, 2.22e-16, 0.875, 0.08333, 0.75, 0.08333, 0.75, 0.08333, 0.875, 0.08333, 0.875, 0.1667, 0.75, 0.1667, 0.75, 0.1667, 0.875, 0.1667, 0.875, 0.25, 0.75, 0.25, 0.75, 0.25, 0.875, 0.25, 0.875, 0.3333, 0.75, 0.3333, 0.75, 0.3333, 0.875, 0.3333, 0.875, 0.4167, 0.75, 0.4167, 0.75, 0.4167, 0.875, 0.4167, 0.875, 0.5, 0.75, 0.5, 0.875, 0.5, 1.0, 0.5, 1.0, 0.5833, 0.875, 0.5833, 0.875, 0.5833, 1.0, 0.5833, 1.0, 0.6667, 0.875, 0.6667, 0.875, 0.6667, 1.0, 0.6667, 1.0, 0.75, 0.875, 0.75, 0.875, 0.75, 1.0, 0.75, 1.0, 0.8333, 0.875, 0.8333, 0.875, 0.8333, 1.0, 0.8333, 1.0, 0.9167, 0.875, 0.9167, 0.875, 0.9167, 1.0, 0.9167, 1.0, 1.0, 0.875, 1.0, 0.875, 2.22e-16, 1.0, 2.22e-16, 1.0, 0.08333, 0.875, 0.08333, 0.875, 0.08333, 1.0, 0.08333, 1.0, 0.1667, 0.875, 0.1667, 0.875, 0.1667, 1.0, 0.1667, 1.0, 0.25, 0.875, 0.25, 0.875, 0.25, 1.0, 0.25, 1.0, 0.3333, 0.875, 0.3333, 0.875, 0.3333, 1.0, 0.3333, 1.0, 0.4167, 0.875, 0.4167, 0.875, 0.4167, 1.0, 0.4167, 1.0, 0.5, 0.875, 0.5, 0.0, 0.5, 0.125, 0.5, 0.125, 0.5833, 0.0, 0.5833, 0.0, 0.5833, 0.125, 0.5833, 0.125, 0.6667, 0.0, 0.6667, 0.0, 0.6667, 0.125, 0.6667, 0.125, 0.75, 0.0, 0.75, 0.0, 0.75, 0.125, 0.75, 0.125, 0.8333, 0.0, 0.8333, 0.0, 0.8333, 0.125, 0.8333, 0.125, 0.9167, 0.0, 0.9167, 0.0, 0.9167, 0.125, 0.9167, 0.125, 1.0, 0.0, 1.0, 0.0, 2.22e-16, 0.125, 2.22e-16, 0.125, 0.08333, 0.0, 0.08333, 0.0, 0.08333, 0.125, 0.08333, 0.125, 0.1667, 0.0, 0.1667, 0.0, 0.1667, 0.125, 0.1667, 0.125, 0.25, 0.0, 0.25, 0.0, 0.25, 0.125, 0.25, 0.125, 0.3333, 0.0, 0.3333, 0.0, 0.3333, 0.125, 0.3333, 0.125, 0.4167, 0.0, 0.4167, 0.0, 0.4167, 0.125, 0.4167, 0.125, 0.5, 0.0, 0.5, 0.125, 0.5, 0.25, 0.5, 0.25, 0.5833, 0.125, 0.5833, 0.125, 0.5833, 0.25, 0.5833, 0.25, 0.6667, 0.125, 0.6667, 0.125, 0.6667, 0.25, 0.6667, 0.25, 0.75, 0.125, 0.75, 0.125, 0.75, 0.25, 0.75, 0.25, 0.8333, 0.125, 0.8333, 0.125, 0.8333, 0.25, 0.8333, 0.25, 0.9167, 0.125, 0.9167, 0.125, 0.9167, 0.25, 0.9167, 0.25, 1.0, 0.125, 1.0, 0.125, 2.22e-16, 0.25, 2.22e-16, 0.25, 0.08333, 0.125, 0.08333, 0.125, 0.08333, 0.25, 0.08333, 0.25, 0.1667, 0.125, 0.1667, 0.125, 0.1667, 0.25, 0.1667, 0.25, 0.25, 0.125, 0.25, 0.125, 0.25, 0.25, 0.25, 0.25, 0.3333, 0.125, 0.3333, 0.125, 0.3333, 0.25, 0.3333, 0.25, 0.4167, 0.125, 0.4167, 0.125, 0.4167, 0.25, 0.4167, 0.25, 0.5, 0.125, 0.5, 0.25, 0.5, 0.375, 0.5, 0.375, 0.5833, 0.25, 0.5833, 0.25, 0.5833, 0.375, 0.5833, 0.375, 0.6667, 0.25, 0.6667, 0.25, 0.6667, 0.375, 0.6667, 0.375, 0.75, 0.25, 0.75, 0.25, 0.75, 0.375, 0.75, 0.375, 0.8333, 0.25, 0.8333, 0.25, 0.8333, 0.375, 0.8333, 0.375, 0.9167, 0.25, 0.9167, 0.25, 0.9167, 0.375, 0.9167, 0.375, 1.0, 0.25, 1.0, 0.25, 2.22e-16, 0.375, 2.22e-16, 0.375, 0.08333, 0.25, 0.08333, 0.25, 0.08333, 0.375, 0.08333, 0.375, 0.1667, 0.25, 0.1667, 0.25, 0.1667, 0.375, 0.1667, 0.375, 0.25, 0.25, 0.25, 0.25, 0.25, 0.375, 0.25, 0.375, 0.3333, 0.25, 0.3333, 0.25, 0.3333, 0.375, 0.3333, 0.375, 0.4167, 0.25, 0.4167, 0.25, 0.4167, 0.375, 0.4167, 0.375, 0.5, 0.25, 0.5, 0.375, 0.5, 0.5, 0.5, 0.5, 0.5833, 0.375, 0.5833, 0.375, 0.5833, 0.5, 0.5833, 0.5, 0.6667, 0.375, 0.6667, 0.375, 0.6667, 0.5, 0.6667, 0.5, 0.75, 0.375, 0.75, 0.375, 0.75, 0.5, 0.75, 0.5, 0.8333, 0.375, 0.8333, 0.375, 0.8333, 0.5, 0.8333, 0.5, 0.9167, 0.375, 0.9167, 0.375, 0.9167, 0.5, 0.9167, 0.5, 1.0, 0.375, 1.0, 0.375, 2.22e-16, 0.5, 2.22e-16, 0.5, 0.08333, 0.375, 0.08333, 0.375, 0.08333, 0.5, 0.08333, 0.5, 0.1667, 0.375, 0.1667, 0.375, 0.1667, 0.5, 0.1667, 0.5, 0.25, 0.375, 0.25, 0.375, 0.25, 0.5, 0.25, 0.5, 0.3333, 0.375, 0.3333, 0.375, 0.3333, 0.5, 0.3333, 0.5, 0.4167, 0.375, 0.4167, 0.375, 0.4167, 0.5, 0.4167, 0.5, 0.5, 0.375, 0.5])
me_torus.update()
me_cylinder_002 = bpy.data.meshes.new('Cylinder.002')
me_cylinder_002.from_pydata([(-0.0001731, 1.299, 0.43), (-3.102e-08, 0.8, 1.052), (0.2533, 1.274, 0.43), (0.1561, 0.7846, 1.052), (0.4971, 1.2, 0.43), (0.3061, 0.7391, 1.052), (0.7218, 1.08, 0.43), (0.4445, 0.6652, 1.052), (0.9187, 0.9185, 0.43), (0.5657, 0.5657, 1.052), (1.08, 0.7216, 0.43), (0.6652, 0.4445, 1.052), (1.2, 0.4969, 0.43), (0.7391, 0.3061, 1.052), (1.274, 0.2532, 0.43), (0.7846, 0.1561, 1.052), (1.299, -0.0003408, 0.43), (0.8, 2.886e-08, 1.052), (1.274, -0.2539, 0.43), (0.7846, -0.1561, 1.052), (1.2, -0.4976, 0.43), (0.7391, -0.3061, 1.052), (1.08, -0.7223, 0.43), (0.6652, -0.4445, 1.052), (0.9187, -0.9192, 0.43), (0.5657, -0.5657, 1.052), (0.7218, -1.081, 0.43), (0.4445, -0.6652, 1.052), (0.4971, -1.201, 0.43), (0.3061, -0.7391, 1.052), (0.2533, -1.275, 0.43), (0.1561, -0.7846, 1.052), (-0.0001731, -1.3, 0.43), (-3.102e-08, -0.8, 1.052), (-0.2537, -1.275, 0.43), (-0.1561, -0.7846, 1.052), (-0.4975, -1.201, 0.43), (-0.3061, -0.7391, 1.052), (-0.7221, -1.081, 0.43), (-0.4445, -0.6652, 1.052), (-0.919, -0.9192, 0.43), (-0.5657, -0.5657, 1.052), (-1.081, -0.7223, 0.43), (-0.6652, -0.4445, 1.052), (-1.201, -0.4976, 0.43), (-0.7391, -0.3061, 1.052), (-1.275, -0.2539, 0.43), (-0.7846, -0.1561, 1.052), (-1.3, -0.0003408, 0.43), (-0.8, 2.886e-08, 1.052), (-1.275, 0.2532, 0.43), (-0.7846, 0.1561, 1.052), (-1.201, 0.4969, 0.43), (-0.7391, 0.3061, 1.052), (-1.081, 0.7216, 0.43), (-0.6652, 0.4445, 1.052), (-0.919, 0.9185, 0.43), (-0.5657, 0.5657, 1.052), (-0.7221, 1.08, 0.43), (-0.4445, 0.6652, 1.052), (-0.4975, 1.2, 0.43), (-0.3061, 0.7391, 1.052), (-0.2537, 1.274, 0.43), (-0.1561, 0.7846, 1.052), (-0.0001731, 1.535, 0.5939), (0.2994, 1.506, 0.5939), (0.5875, 1.418, 0.5939), (0.853, 1.277, 0.5939), (1.086, 1.086, 0.5939), (1.277, 0.8529, 0.5939), (1.419, 0.5873, 0.5939), (1.506, 0.2993, 0.5939), (1.536, -0.0003408, 0.5939), (1.506, -0.2999, 0.5939), (1.419, -0.588, 0.5939), (1.277, -0.8535, 0.5939), (1.086, -1.086, 0.5939), (0.853, -1.277, 0.5939), (0.5875, -1.419, 0.5939), (0.2994, -1.507, 0.5939), (-0.0001731, -1.536, 0.5939), (-0.2998, -1.507, 0.5939), (-0.5879, -1.419, 0.5939), (-0.8534, -1.277, 0.5939), (-1.086, -1.086, 0.5939), (-1.277, -0.8535, 0.5939), (-1.419, -0.588, 0.5939), (-1.506, -0.2999, 0.5939), (-1.536, -0.0003408, 0.5939), (-1.506, 0.2993, 0.5939), (-1.419, 0.5873, 0.5939), (-1.277, 0.8529, 0.5939), (-1.086, 1.086, 0.5939), (-0.8534, 1.277, 0.5939), (-0.5879, 1.418, 0.5939), (-0.2998, 1.506, 0.5939), (-3.102e-08, 0.8, 1.016), (0.1561, 0.7846, 1.016), (0.3061, 0.7391, 1.016), (0.4445, 0.6652, 1.016), (0.5657, 0.5657, 1.016), (0.6652, 0.4445, 1.016), (0.7391, 0.3061, 1.016), (0.7846, 0.1561, 1.016), (0.8, 2.886e-08, 1.016), (0.7846, -0.1561, 1.016), (0.7391, -0.3061, 1.016), (0.6652, -0.4445, 1.016), (0.5657, -0.5657, 1.016), (0.4445, -0.6652, 1.016), (0.3061, -0.7391, 1.016), (0.1561, -0.7846, 1.016), (-3.102e-08, -0.8, 1.016), (-0.1561, -0.7846, 1.016), (-0.3061, -0.7391, 1.016), (-0.4445, -0.6652, 1.016), (-0.5657, -0.5657, 1.016), (-0.6652, -0.4445, 1.016), (-0.7391, -0.3061, 1.016), (-0.7846, -0.1561, 1.016), (-0.8, 2.886e-08, 1.016), (-0.7846, 0.1561, 1.016), (-0.7391, 0.3061, 1.016), (-0.6652, 0.4445, 1.016), (-0.5657, 0.5657, 1.016), (-0.4445, 0.6652, 1.016), (-0.3061, 0.7391, 1.016), (-0.1561, 0.7846, 1.016), (0.1283, 0.6448, 0.8072), (0.2516, 0.6074, 0.8072), (0.3652, 0.5466, 0.8072), (0.4649, 0.4649, 0.8072), (0.5466, 0.3652, 0.8072), (0.6074, 0.2516, 0.8072), (0.6448, 0.1283, 0.8072), (0.6574, 1.219e-09, 0.8072), (0.6448, -0.1283, 0.8072), (0.6074, -0.2516, 0.8072), (0.5466, -0.3652, 0.8072), (0.4649, -0.4649, 0.8072), (0.3652, -0.5466, 0.8072), (0.2516, -0.6074, 0.8072), (0.1283, -0.6448, 0.8072), (-4.055e-09, -0.6574, 0.8072), (-0.1283, -0.6448, 0.8072), (-0.2516, -0.6074, 0.8072), (-0.3652, -0.5466, 0.8072), (-0.4649, -0.4649, 0.8072), (-0.5466, -0.3652, 0.8072), (-0.6074, -0.2516, 0.8072), (-0.6448, -0.1283, 0.8072), (-0.6574, 1.219e-09, 0.8072), (-0.6448, 0.1283, 0.8072), (-0.6074, 0.2516, 0.8072), (-0.5466, 0.3652, 0.8072), (-0.4649, 0.4649, 0.8072), (-0.3652, 0.5466, 0.8072), (-0.2516, 0.6074, 0.8072), (-0.1283, 0.6448, 0.8072), (-4.055e-09, 0.6574, 0.8072), (0.1283, 0.6448, 0.7011), (0.2516, 0.6074, 0.7011), (0.3652, 0.5466, 0.7011), (0.4649, 0.4649, 0.7011), (0.5466, 0.3652, 0.7011), (0.6074, 0.2516, 0.7011), (0.6448, 0.1283, 0.7011), (0.6574, 5.785e-07, 0.7011), (0.6448, -0.1283, 0.7011), (0.6074, -0.2516, 0.7011), (0.5466, -0.3652, 0.7011), (0.4649, -0.4649, 0.7011), (0.3652, -0.5466, 0.7011), (0.2516, -0.6074, 0.7011), (0.1283, -0.6448, 0.7011), (-5.881e-07, -0.6574, 0.7011), (-0.1283, -0.6448, 0.7011), (-0.2516, -0.6074, 0.7011), (-0.3652, -0.5466, 0.7011), (-0.4649, -0.4649, 0.7011), (-0.5466, -0.3652, 0.7011), (-0.6074, -0.2516, 0.7011), (-0.6448, -0.1283, 0.7011), (-0.6574, 5.785e-07, 0.7011), (-0.6448, 0.1283, 0.7011), (-0.6074, 0.2516, 0.7011), (-0.5466, 0.3652, 0.7011), (-0.4649, 0.4649, 0.7011), (-0.3652, 0.5466, 0.7011), (-0.2516, 0.6074, 0.7011), (-0.1283, 0.6448, 0.7011), (-5.881e-07, 0.6574, 0.7011), (-2.957e-06, 1.0, 6.277), (-3.441e-07, 0.8, 1.825), (0.1951, 0.9808, 6.277), (0.1561, 0.7846, 1.825), (0.3827, 0.9239, 6.277), (0.3061, 0.7391, 1.825), (0.5556, 0.8315, 6.277), (0.4445, 0.6652, 1.825), (0.7071, 0.7071, 6.277), (0.5657, 0.5657, 1.825), (0.8315, 0.5556, 6.277), (0.6652, 0.4445, 1.825), (0.9239, 0.3827, 6.277), (0.7391, 0.3061, 1.825), (0.9808, 0.1951, 6.277), (0.7846, 0.1561, 1.825), (1.0, 2.957e-06, 6.277), (0.8, 3.437e-07, 1.825), (0.9808, -0.1951, 6.277), (0.7846, -0.1561, 1.825), (0.9239, -0.3827, 6.277), (0.7391, -0.3061, 1.825), (0.8315, -0.5556, 6.277), (0.6652, -0.4445, 1.825), (0.7071, -0.7071, 6.277), (0.5657, -0.5657, 1.825), (0.5556, -0.8315, 6.277), (0.4445, -0.6652, 1.825), (0.3827, -0.9239, 6.277), (0.3061, -0.7391, 1.825), (0.1951, -0.9808, 6.277), (0.1561, -0.7846, 1.825), (-2.957e-06, -1.0, 6.277), (-3.441e-07, -0.8, 1.825), (-0.1951, -0.9808, 6.277), (-0.1561, -0.7846, 1.825), (-0.3827, -0.9239, 6.277), (-0.3061, -0.7391, 1.825), (-0.5556, -0.8315, 6.277), (-0.4445, -0.6652, 1.825), (-0.7071, -0.7071, 6.277), (-0.5657, -0.5657, 1.825), (-0.8315, -0.5556, 6.277), (-0.6652, -0.4445, 1.825), (-0.9239, -0.3827, 6.277), (-0.7391, -0.3061, 1.825), (-0.9808, -0.1951, 6.277), (-0.7846, -0.1561, 1.825), (-1.0, 2.957e-06, 6.277), (-0.8, 3.437e-07, 1.825), (-0.9808, 0.1951, 6.277), (-0.7846, 0.1561, 1.825), (-0.9239, 0.3827, 6.277), (-0.7391, 0.3061, 1.825), (-0.8315, 0.5556, 6.277), (-0.6652, 0.4445, 1.825), (-0.7071, 0.7071, 6.277), (-0.5657, 0.5657, 1.825), (-0.5556, 0.8315, 6.277), (-0.4445, 0.6652, 1.825), (-0.3827, 0.9239, 6.277), (-0.3061, 0.7391, 1.825), (-0.1951, 0.9808, 6.277), (-0.1561, 0.7846, 1.825), (-2.869e-06, 1.0, 6.17), (0.1951, 0.9808, 6.17), (0.3827, 0.9239, 6.17), (0.5556, 0.8315, 6.17), (0.7071, 0.7071, 6.17), (0.8315, 0.5556, 6.17), (0.9239, 0.3827, 6.17), (0.9808, 0.1951, 6.17), (1.0, 2.869e-06, 6.17), (0.9808, -0.1951, 6.17), (0.9239, -0.3827, 6.17), (0.8315, -0.5556, 6.17), (0.7071, -0.7071, 6.17), (0.5556, -0.8315, 6.17), (0.3827, -0.9239, 6.17), (0.1951, -0.9808, 6.17), (-2.869e-06, -1.0, 6.17), (-0.1951, -0.9808, 6.17), (-0.3827, -0.9239, 6.17), (-0.5556, -0.8315, 6.17), (-0.7071, -0.7071, 6.17), (-0.8315, -0.5556, 6.17), (-0.9239, -0.3827, 6.17), (-0.9808, -0.1951, 6.17), (-1.0, 2.869e-06, 6.17), (-0.9808, 0.1951, 6.17), (-0.9239, 0.3827, 6.17), (-0.8315, 0.5556, 6.17), (-0.7071, 0.7071, 6.17), (-0.5556, 0.8315, 6.17), (-0.3827, 0.9239, 6.17), (-0.1951, 0.9808, 6.17), (-3.728e-07, 0.8, 1.86), (0.1561, 0.7846, 1.86), (0.3061, 0.7391, 1.86), (0.4445, 0.6652, 1.86), (0.5657, 0.5657, 1.86), (0.6652, 0.4445, 1.86), (0.7391, 0.3061, 1.86), (0.7846, 0.1561, 1.86), (0.8, 3.724e-07, 1.86), (0.7846, -0.1561, 1.86), (0.7391, -0.3061, 1.86), (0.6652, -0.4445, 1.86), (0.5657, -0.5657, 1.86), (0.4445, -0.6652, 1.86), (0.3061, -0.7391, 1.86), (0.1561, -0.7846, 1.86), (-3.728e-07, -0.8, 1.86), (-0.1561, -0.7846, 1.86), (-0.3061, -0.7391, 1.86), (-0.4445, -0.6652, 1.86), (-0.5657, -0.5657, 1.86), (-0.6652, -0.4445, 1.86), (-0.7391, -0.3061, 1.86), (-0.7846, -0.1561, 1.86), (-0.8, 3.724e-07, 1.86), (-0.7846, 0.1561, 1.86), (-0.7391, 0.3061, 1.86), (-0.6652, 0.4445, 1.86), (-0.5657, 0.5657, 1.86), (-0.4445, 0.6652, 1.86), (-0.3061, 0.7391, 1.86), (-0.1561, 0.7846, 1.86), (0.1283, 0.6448, 2.069), (0.2516, 0.6074, 2.069), (0.3652, 0.5466, 2.069), (0.4649, 0.4649, 2.069), (0.5466, 0.3652, 2.069), (0.6074, 0.2516, 2.069), (0.6448, 0.1283, 2.069), (0.6574, 5.146e-07, 2.069), (0.6448, -0.1283, 2.069), (0.6074, -0.2516, 2.069), (0.5466, -0.3652, 2.069), (0.4649, -0.4649, 2.069), (0.3652, -0.5466, 2.069), (0.2516, -0.6074, 2.069), (0.1283, -0.6448, 2.069), (-5.157e-07, -0.6574, 2.069), (-0.1283, -0.6448, 2.069), (-0.2516, -0.6074, 2.069), (-0.3652, -0.5466, 2.069), (-0.4649, -0.4649, 2.069), (-0.5466, -0.3652, 2.069), (-0.6074, -0.2516, 2.069), (-0.6448, -0.1283, 2.069), (-0.6574, 5.146e-07, 2.069), (-0.6448, 0.1283, 2.069), (-0.6074, 0.2516, 2.069), (-0.5466, 0.3652, 2.069), (-0.4649, 0.4649, 2.069), (-0.3652, 0.5466, 2.069), (-0.2516, 0.6074, 2.069), (-0.1283, 0.6448, 2.069), (-5.157e-07, 0.6574, 2.069), (0.1283, 0.6448, 5.994), (0.2516, 0.6074, 5.994), (0.3652, 0.5466, 5.994), (0.4649, 0.4649, 5.994), (0.5466, 0.3652, 5.994), (0.6074, 0.2516, 5.994), (0.6448, 0.1283, 5.994), (0.6574, 2.73e-06, 5.994), (0.6448, -0.1283, 5.994), (0.6074, -0.2516, 5.994), (0.5466, -0.3652, 5.994), (0.4649, -0.4649, 5.994), (0.3652, -0.5466, 5.994), (0.2516, -0.6074, 5.994), (0.1283, -0.6448, 5.994), (-2.727e-06, -0.6574, 5.994), (-0.1283, -0.6448, 5.994), (-0.2516, -0.6074, 5.994), (-0.3652, -0.5466, 5.994), (-0.4649, -0.4649, 5.994), (-0.5466, -0.3652, 5.994), (-0.6074, -0.2516, 5.994), (-0.6448, -0.1283, 5.994), (-0.6574, 2.73e-06, 5.994), (-0.6448, 0.1283, 5.994), (-0.6074, 0.2516, 5.994), (-0.5466, 0.3652, 5.994), (-0.4649, 0.4649, 5.994), (-0.3652, 0.5466, 5.994), (-0.2516, 0.6074, 5.994), (-0.1283, 0.6448, 5.994), (-2.727e-06, 0.6574, 5.994), (-0.0001731, 1.535, 0.4286), (0.2994, 1.506, 0.4286), (0.5875, 1.418, 0.4286), (0.853, 1.277, 0.4286), (1.086, 1.086, 0.4286), (1.277, 0.8529, 0.4286), (1.419, 0.5873, 0.4286), (1.506, 0.2993, 0.4286), (1.536, -0.0003408, 0.4286), (1.506, -0.2999, 0.4286), (1.419, -0.588, 0.4286), (1.277, -0.8535, 0.4286), (1.086, -1.086, 0.4286), (0.853, -1.277, 0.4286), (0.5875, -1.419, 0.4286), (0.2994, -1.507, 0.4286), (-0.0001731, -1.536, 0.4286), (-0.2998, -1.507, 0.4286), (-0.5879, -1.419, 0.4286), (-0.8534, -1.277, 0.4286), (-1.086, -1.086, 0.4286), (-1.277, -0.8535, 0.4286), (-1.419, -0.588, 0.4286), (-1.506, -0.2999, 0.4286), (-1.536, -0.0003408, 0.4286), (-1.506, 0.2993, 0.4286), (-1.419, 0.5873, 0.4286), (-1.277, 0.8529, 0.4286), (-1.086, 1.086, 0.4286), (-0.8534, 1.277, 0.4286), (-0.5879, 1.418, 0.4286), (-0.2998, 1.506, 0.4286), (-0.0001731, 1.299, 0.4598), (0.2533, 1.274, 0.4598), (0.4971, 1.2, 0.4598), (0.7218, 1.08, 0.4598), (0.9187, 0.9185, 0.4598), (1.08, 0.7216, 0.4598), (1.2, 0.4969, 0.4598), (1.274, 0.2532, 0.4598), (1.299, -0.0003408, 0.4598), (1.274, -0.2539, 0.4598), (1.2, -0.4976, 0.4598), (1.08, -0.7223, 0.4598), (0.9187, -0.9192, 0.4598), (0.7218, -1.081, 0.4598), (0.4971, -1.201, 0.4598), (0.2533, -1.275, 0.4598), (-0.0001731, -1.3, 0.4598), (-0.2537, -1.275, 0.4598), (-0.4975, -1.201, 0.4598), (-0.7221, -1.081, 0.4598), (-0.919, -0.9192, 0.4598), (-1.081, -0.7223, 0.4598), (-1.201, -0.4976, 0.4598), (-1.275, -0.2539, 0.4598), (-1.3, -0.0003408, 0.4598), (-1.275, 0.2532, 0.4598), (-1.201, 0.4969, 0.4598), (-1.081, 0.7216, 0.4598), (-0.919, 0.9185, 0.4598), (-0.7221, 1.08, 0.4598), (-0.4975, 1.2, 0.4598), (-0.2537, 1.274, 0.4598)], [], [(96, 1, 3, 97), (97, 3, 5, 98), (98, 5, 7, 99), (99, 7, 9, 100), (100, 9, 11, 101), (101, 11, 13, 102), (102, 13, 15, 103), (103, 15, 17, 104), (104, 17, 19, 105), (105, 19, 21, 106), (106, 21, 23, 107), (107, 23, 25, 108), (108, 25, 27, 109), (109, 27, 29, 110), (110, 29, 31, 111), (111, 31, 33, 112), (112, 33, 35, 113), (113, 35, 37, 114), (114, 37, 39, 115), (115, 39, 41, 116), (116, 41, 43, 117), (117, 43, 45, 118), (118, 45, 47, 119), (119, 47, 49, 120), (120, 49, 51, 121), (121, 51, 53, 122), (122, 53, 55, 123), (123, 55, 57, 124), (124, 57, 59, 125), (125, 59, 61, 126), (3, 1, 63, 61, 59, 57, 55, 53, 51, 49, 47, 45, 43, 41, 39, 37, 35, 33, 31, 29, 27, 25, 23, 21, 19, 17, 15, 13, 11, 9, 7, 5), (126, 61, 63, 127), (127, 63, 1, 96), (0, 2, 417, 416), (415, 95, 64, 384), (414, 94, 95, 415), (413, 93, 94, 414), (412, 92, 93, 413), (411, 91, 92, 412), (410, 90, 91, 411), (409, 89, 90, 410), (408, 88, 89, 409), (407, 87, 88, 408), (406, 86, 87, 407), (405, 85, 86, 406), (404, 84, 85, 405), (403, 83, 84, 404), (402, 82, 83, 403), (401, 81, 82, 402), (400, 80, 81, 401), (399, 79, 80, 400), (398, 78, 79, 399), (397, 77, 78, 398), (396, 76, 77, 397), (395, 75, 76, 396), (394, 74, 75, 395), (393, 73, 74, 394), (392, 72, 73, 393), (391, 71, 72, 392), (390, 70, 71, 391), (389, 69, 70, 390), (388, 68, 69, 389), (387, 67, 68, 388), (386, 66, 67, 387), (385, 65, 66, 386), (384, 64, 65, 385), (158, 127, 96, 159), (157, 126, 127, 158), (156, 125, 126, 157), (155, 124, 125, 156), (154, 123, 124, 155), (153, 122, 123, 154), (152, 121, 122, 153), (151, 120, 121, 152), (150, 119, 120, 151), (149, 118, 119, 150), (148, 117, 118, 149), (147, 116, 117, 148), (146, 115, 116, 147), (145, 114, 115, 146), (144, 113, 114, 145), (143, 112, 113, 144), (142, 111, 112, 143), (141, 110, 111, 142), (140, 109, 110, 141), (139, 108, 109, 140), (138, 107, 108, 139), (137, 106, 107, 138), (136, 105, 106, 137), (135, 104, 105, 136), (134, 103, 104, 135), (133, 102, 103, 134), (132, 101, 102, 133), (131, 100, 101, 132), (130, 99, 100, 131), (129, 98, 99, 130), (128, 97, 98, 129), (159, 96, 97, 128), (191, 159, 128, 160), (160, 128, 129, 161), (161, 129, 130, 162), (162, 130, 131, 163), (163, 131, 132, 164), (164, 132, 133, 165), (165, 133, 134, 166), (166, 134, 135, 167), (167, 135, 136, 168), (168, 136, 137, 169), (169, 137, 138, 170), (170, 138, 139, 171), (171, 139, 140, 172), (172, 140, 141, 173), (173, 141, 142, 174), (174, 142, 143, 175), (175, 143, 144, 176), (176, 144, 145, 177), (177, 145, 146, 178), (178, 146, 147, 179), (179, 147, 148, 180), (180, 148, 149, 181), (181, 149, 150, 182), (182, 150, 151, 183), (183, 151, 152, 184), (184, 152, 153, 185), (185, 153, 154, 186), (186, 154, 155, 187), (187, 155, 156, 188), (188, 156, 157, 189), (189, 157, 158, 190), (190, 158, 159, 191), (95, 190, 191, 64), (94, 189, 190, 95), (93, 188, 189, 94), (92, 187, 188, 93), (91, 186, 187, 92), (90, 185, 186, 91), (89, 184, 185, 90), (88, 183, 184, 89), (87, 182, 183, 88), (86, 181, 182, 87), (85, 180, 181, 86), (84, 179, 180, 85), (83, 178, 179, 84), (82, 177, 178, 83), (81, 176, 177, 82), (80, 175, 176, 81), (79, 174, 175, 80), (78, 173, 174, 79), (77, 172, 173, 78), (76, 171, 172, 77), (75, 170, 171, 76), (74, 169, 170, 75), (73, 168, 169, 74), (72, 167, 168, 73), (71, 166, 167, 72), (70, 165, 166, 71), (69, 164, 165, 70), (68, 163, 164, 69), (67, 162, 163, 68), (66, 161, 162, 67), (65, 160, 161, 66), (64, 191, 160, 65), (288, 289, 195, 193), (289, 290, 197, 195), (290, 291, 199, 197), (291, 292, 201, 199), (292, 293, 203, 201), (293, 294, 205, 203), (294, 295, 207, 205), (295, 296, 209, 207), (296, 297, 211, 209), (297, 298, 213, 211), (298, 299, 215, 213), (299, 300, 217, 215), (300, 301, 219, 217), (301, 302, 221, 219), (302, 303, 223, 221), (303, 304, 225, 223), (304, 305, 227, 225), (305, 306, 229, 227), (306, 307, 231, 229), (307, 308, 233, 231), (308, 309, 235, 233), (309, 310, 237, 235), (310, 311, 239, 237), (311, 312, 241, 239), (312, 313, 243, 241), (313, 314, 245, 243), (314, 315, 247, 245), (315, 316, 249, 247), (316, 317, 251, 249), (317, 318, 253, 251), (195, 197, 199, 201, 203, 205, 207, 209, 211, 213, 215, 217, 219, 221, 223, 225, 227, 229, 231, 233, 235, 237, 239, 241, 243, 245, 247, 249, 251, 253, 255, 193), (318, 319, 255, 253), (319, 288, 193, 255), (192, 254, 252, 250, 248, 246, 244, 242, 240, 238, 236, 234, 232, 230, 228, 226, 224, 222, 220, 218, 216, 214, 212, 210, 208, 206, 204, 202, 200, 198, 196, 194), (254, 192, 256, 287), (252, 254, 287, 286), (250, 252, 286, 285), (248, 250, 285, 284), (246, 248, 284, 283), (244, 246, 283, 282), (242, 244, 282, 281), (240, 242, 281, 280), (238, 240, 280, 279), (236, 238, 279, 278), (234, 236, 278, 277), (232, 234, 277, 276), (230, 232, 276, 275), (228, 230, 275, 274), (226, 228, 274, 273), (224, 226, 273, 272), (222, 224, 272, 271), (220, 222, 271, 270), (218, 220, 270, 269), (216, 218, 269, 268), (214, 216, 268, 267), (212, 214, 267, 266), (210, 212, 266, 265), (208, 210, 265, 264), (206, 208, 264, 263), (204, 206, 263, 262), (202, 204, 262, 261), (200, 202, 261, 260), (198, 200, 260, 259), (196, 198, 259, 258), (194, 196, 258, 257), (192, 194, 257, 256), (350, 351, 288, 319), (349, 350, 319, 318), (348, 349, 318, 317), (347, 348, 317, 316), (346, 347, 316, 315), (345, 346, 315, 314), (344, 345, 314, 313), (343, 344, 313, 312), (342, 343, 312, 311), (341, 342, 311, 310), (340, 341, 310, 309), (339, 340, 309, 308), (338, 339, 308, 307), (337, 338, 307, 306), (336, 337, 306, 305), (335, 336, 305, 304), (334, 335, 304, 303), (333, 334, 303, 302), (332, 333, 302, 301), (331, 332, 301, 300), (330, 331, 300, 299), (329, 330, 299, 298), (328, 329, 298, 297), (327, 328, 297, 296), (326, 327, 296, 295), (325, 326, 295, 294), (324, 325, 294, 293), (323, 324, 293, 292), (322, 323, 292, 291), (321, 322, 291, 290), (320, 321, 290, 289), (351, 320, 289, 288), (383, 352, 320, 351), (352, 353, 321, 320), (353, 354, 322, 321), (354, 355, 323, 322), (355, 356, 324, 323), (356, 357, 325, 324), (357, 358, 326, 325), (358, 359, 327, 326), (359, 360, 328, 327), (360, 361, 329, 328), (361, 362, 330, 329), (362, 363, 331, 330), (363, 364, 332, 331), (364, 365, 333, 332), (365, 366, 334, 333), (366, 367, 335, 334), (367, 368, 336, 335), (368, 369, 337, 336), (369, 370, 338, 337), (370, 371, 339, 338), (371, 372, 340, 339), (372, 373, 341, 340), (373, 374, 342, 341), (374, 375, 343, 342), (375, 376, 344, 343), (376, 377, 345, 344), (377, 378, 346, 345), (378, 379, 347, 346), (379, 380, 348, 347), (380, 381, 349, 348), (381, 382, 350, 349), (382, 383, 351, 350), (287, 256, 383, 382), (286, 287, 382, 381), (285, 286, 381, 380), (284, 285, 380, 379), (283, 284, 379, 378), (282, 283, 378, 377), (281, 282, 377, 376), (280, 281, 376, 375), (279, 280, 375, 374), (278, 279, 374, 373), (277, 278, 373, 372), (276, 277, 372, 371), (275, 276, 371, 370), (274, 275, 370, 369), (273, 274, 369, 368), (272, 273, 368, 367), (271, 272, 367, 366), (270, 271, 366, 365), (269, 270, 365, 364), (268, 269, 364, 363), (267, 268, 363, 362), (266, 267, 362, 361), (265, 266, 361, 360), (264, 265, 360, 359), (263, 264, 359, 358), (262, 263, 358, 357), (261, 262, 357, 356), (260, 261, 356, 355), (259, 260, 355, 354), (258, 259, 354, 353), (257, 258, 353, 352), (256, 257, 352, 383), (2, 0, 384, 385), (4, 2, 385, 386), (6, 4, 386, 387), (8, 6, 387, 388), (10, 8, 388, 389), (12, 10, 389, 390), (14, 12, 390, 391), (16, 14, 391, 392), (18, 16, 392, 393), (20, 18, 393, 394), (22, 20, 394, 395), (24, 22, 395, 396), (26, 24, 396, 397), (28, 26, 397, 398), (30, 28, 398, 399), (32, 30, 399, 400), (34, 32, 400, 401), (36, 34, 401, 402), (38, 36, 402, 403), (40, 38, 403, 404), (42, 40, 404, 405), (44, 42, 405, 406), (46, 44, 406, 407), (48, 46, 407, 408), (50, 48, 408, 409), (52, 50, 409, 410), (54, 52, 410, 411), (56, 54, 411, 412), (58, 56, 412, 413), (60, 58, 413, 414), (62, 60, 414, 415), (0, 62, 415, 384), (416, 417, 418, 419, 420, 421, 422, 423, 424, 425, 426, 427, 428, 429, 430, 431, 432, 433, 434, 435, 436, 437, 438, 439, 440, 441, 442, 443, 444, 445, 446, 447), (54, 56, 444, 443), (28, 30, 431, 430), (2, 4, 418, 417), (56, 58, 445, 444), (30, 32, 432, 431), (4, 6, 419, 418), (58, 60, 446, 445), (32, 34, 433, 432), (6, 8, 420, 419), (60, 62, 447, 446), (34, 36, 434, 433), (8, 10, 421, 420), (62, 0, 416, 447), (36, 38, 435, 434), (10, 12, 422, 421), (38, 40, 436, 435), (12, 14, 423, 422), (40, 42, 437, 436), (14, 16, 424, 423), (42, 44, 438, 437), (16, 18, 425, 424), (44, 46, 439, 438), (18, 20, 426, 425), (46, 48, 440, 439), (20, 22, 427, 426), (48, 50, 441, 440), (22, 24, 428, 427), (50, 52, 442, 441), (24, 26, 429, 428), (52, 54, 443, 442), (26, 28, 430, 429)])
_uv = me_cylinder_002.uv_layers.new(name='UVMap')
_uv.uv.foreach_set('vector', [1.0, 0.9889, 1.0, 1.0, 0.9688, 1.0, 0.9688, 0.9889, 0.9688, 0.9889, 0.9688, 1.0, 0.9375, 1.0, 0.9375, 0.9889, 0.9375, 0.9889, 0.9375, 1.0, 0.9062, 1.0, 0.9062, 0.9889, 0.9062, 0.9889, 0.9062, 1.0, 0.875, 1.0, 0.875, 0.9889, 0.875, 0.9889, 0.875, 1.0, 0.8438, 1.0, 0.8438, 0.9889, 0.8438, 0.9889, 0.8438, 1.0, 0.8125, 1.0, 0.8125, 0.9889, 0.8125, 0.9889, 0.8125, 1.0, 0.7812, 1.0, 0.7812, 0.9889, 0.7812, 0.9889, 0.7812, 1.0, 0.75, 1.0, 0.75, 0.9889, 0.75, 0.9889, 0.75, 1.0, 0.7188, 1.0, 0.7188, 0.9889, 0.7188, 0.9889, 0.7188, 1.0, 0.6875, 1.0, 0.6875, 0.9889, 0.6875, 0.9889, 0.6875, 1.0, 0.6562, 1.0, 0.6562, 0.9889, 0.6562, 0.9889, 0.6562, 1.0, 0.625, 1.0, 0.625, 0.9889, 0.625, 0.9889, 0.625, 1.0, 0.5938, 1.0, 0.5938, 0.9889, 0.5938, 0.9889, 0.5938, 1.0, 0.5625, 1.0, 0.5625, 0.9889, 0.5625, 0.9889, 0.5625, 1.0, 0.5312, 1.0, 0.5312, 0.9889, 0.5312, 0.9889, 0.5312, 1.0, 0.5, 1.0, 0.5, 0.9889, 0.5, 0.9889, 0.5, 1.0, 0.4688, 1.0, 0.4688, 0.9889, 0.4688, 0.9889, 0.4688, 1.0, 0.4375, 1.0, 0.4375, 0.9889, 0.4375, 0.9889, 0.4375, 1.0, 0.4062, 1.0, 0.4062, 0.9889, 0.4062, 0.9889, 0.4062, 1.0, 0.375, 1.0, 0.375, 0.9889, 0.375, 0.9889, 0.375, 1.0, 0.3438, 1.0, 0.3438, 0.9889, 0.3438, 0.9889, 0.3438, 1.0, 0.3125, 1.0, 0.3125, 0.9889, 0.3125, 0.9889, 0.3125, 1.0, 0.2812, 1.0, 0.2812, 0.9889, 0.2812, 0.9889, 0.2812, 1.0, 0.25, 1.0, 0.25, 0.9889, 0.25, 0.9889, 0.25, 1.0, 0.2188, 1.0, 0.2188, 0.9889, 0.2188, 0.9889, 0.2188, 1.0, 0.1875, 1.0, 0.1875, 0.9889, 0.1875, 0.9889, 0.1875, 1.0, 0.1562, 1.0, 0.1562, 0.9889, 0.1562, 0.9889, 0.1562, 1.0, 0.125, 1.0, 0.125, 0.9889, 0.125, 0.9889, 0.125, 1.0, 0.09375, 1.0, 0.09375, 0.9889, 0.09375, 0.9889, 0.09375, 1.0, 0.0625, 1.0, 0.0625, 0.9889, 0.2968, 0.4854, 0.25, 0.49, 0.2032, 0.4854, 0.1582, 0.4717, 0.1167, 0.4496, 0.08029, 0.4197, 0.05045, 0.3833, 0.02827, 0.3418, 0.01461, 0.2968, 0.01, 0.25, 0.01461, 0.2032, 0.02827, 0.1582, 0.05045, 0.1167, 0.08029, 0.08029, 0.1167, 0.05045, 0.1582, 0.02827, 0.2032, 0.01461, 0.25, 0.01, 0.2968, 0.01461, 0.3418, 0.02827, 0.3833, 0.05045, 0.4197, 0.08029, 0.4496, 0.1167, 0.4717, 0.1582, 0.4854, 0.2032, 0.49, 0.25, 0.4854, 0.2968, 0.4717, 0.3418, 0.4496, 0.3833, 0.4197, 0.4197, 0.3833, 0.4496, 0.3418, 0.4717, 0.0625, 0.9889, 0.0625, 1.0, 0.03125, 1.0, 0.03125, 0.9889, 0.03125, 0.9889, 0.03125, 1.0, 0.0, 1.0, 0.0, 0.9889, 0.75, 0.4718, 0.7933, 0.4675, 0.7933, 0.4675, 0.75, 0.4718, 0.03125, 0.5, 0.03125, 0.5269, 0.0, 0.5269, 0.0, 0.5, 0.0625, 0.5, 0.0625, 0.5269, 0.03125, 0.5269, 0.03125, 0.5, 0.09375, 0.5, 0.09375, 0.5269, 0.0625, 0.5269, 0.0625, 0.5, 0.125, 0.5, 0.125, 0.5269, 0.09375, 0.5269, 0.09375, 0.5, 0.1562, 0.5, 0.1562, 0.5269, 0.125, 0.5269, 0.125, 0.5, 0.1875, 0.5, 0.1875, 0.5269, 0.1562, 0.5269, 0.1562, 0.5, 0.2188, 0.5, 0.2188, 0.5269, 0.1875, 0.5269, 0.1875, 0.5, 0.25, 0.5, 0.25, 0.5269, 0.2188, 0.5269, 0.2188, 0.5, 0.2812, 0.5, 0.2812, 0.5269, 0.25, 0.5269, 0.25, 0.5, 0.3125, 0.5, 0.3125, 0.5269, 0.2812, 0.5269, 0.2812, 0.5, 0.3438, 0.5, 0.3438, 0.5269, 0.3125, 0.5269, 0.3125, 0.5, 0.375, 0.5, 0.375, 0.5269, 0.3438, 0.5269, 0.3438, 0.5, 0.4062, 0.5, 0.4062, 0.5269, 0.375, 0.5269, 0.375, 0.5, 0.4375, 0.5, 0.4375, 0.5269, 0.4062, 0.5269, 0.4062, 0.5, 0.4688, 0.5, 0.4688, 0.5269, 0.4375, 0.5269, 0.4375, 0.5, 0.5, 0.5, 0.5, 0.5269, 0.4688, 0.5269, 0.4688, 0.5, 0.5312, 0.5, 0.5312, 0.5269, 0.5, 0.5269, 0.5, 0.5, 0.5625, 0.5, 0.5625, 0.5269, 0.5312, 0.5269, 0.5312, 0.5, 0.5938, 0.5, 0.5938, 0.5269, 0.5625, 0.5269, 0.5625, 0.5, 0.625, 0.5, 0.625, 0.5269, 0.5938, 0.5269, 0.5938, 0.5, 0.6562, 0.5, 0.6562, 0.5269, 0.625, 0.5269, 0.625, 0.5, 0.6875, 0.5, 0.6875, 0.5269, 0.6562, 0.5269, 0.6562, 0.5, 0.7188, 0.5, 0.7188, 0.5269, 0.6875, 0.5269, 0.6875, 0.5, 0.75, 0.5, 0.75, 0.5269, 0.7188, 0.5269, 0.7188, 0.5, 0.7812, 0.5, 0.7812, 0.5269, 0.75, 0.5269, 0.75, 0.5, 0.8125, 0.5, 0.8125, 0.5269, 0.7812, 0.5269, 0.7812, 0.5, 0.8438, 0.5, 0.8438, 0.5269, 0.8125, 0.5269, 0.8125, 0.5, 0.875, 0.5, 0.875, 0.5269, 0.8438, 0.5269, 0.8438, 0.5, 0.9062, 0.5, 0.9062, 0.5269, 0.875, 0.5269, 0.875, 0.5, 0.9375, 0.5, 0.9375, 0.5269, 0.9062, 0.5269, 0.9062, 0.5, 0.9688, 0.5, 0.9688, 0.5269, 0.9375, 0.5269, 0.9375, 0.5, 1.0, 0.5, 1.0, 0.5269, 0.9688, 0.5269, 0.9688, 0.5, 0.03125, 0.9851, 0.03125, 0.9889, 0.0, 0.9889, 0.0, 0.9851, 0.0625, 0.9851, 0.0625, 0.9889, 0.03125, 0.9889, 0.03125, 0.9851, 0.09375, 0.9851, 0.09375, 0.9889, 0.0625, 0.9889, 0.0625, 0.9851, 0.125, 0.9851, 0.125, 0.9889, 0.09375, 0.9889, 0.09375, 0.9851, 0.1562, 0.9851, 0.1562, 0.9889, 0.125, 0.9889, 0.125, 0.9851, 0.1875, 0.9851, 0.1875, 0.9889, 0.1562, 0.9889, 0.1562, 0.9851, 0.2188, 0.9851, 0.2188, 0.9889, 0.1875, 0.9889, 0.1875, 0.9851, 0.25, 0.9851, 0.25, 0.9889, 0.2188, 0.9889, 0.2188, 0.9851, 0.2812, 0.9851, 0.2812, 0.9889, 0.25, 0.9889, 0.25, 0.9851, 0.3125, 0.9851, 0.3125, 0.9889, 0.2812, 0.9889, 0.2812, 0.9851, 0.3438, 0.9851, 0.3438, 0.9889, 0.3125, 0.9889, 0.3125, 0.9851, 0.375, 0.9851, 0.375, 0.9889, 0.3438, 0.9889, 0.3438, 0.9851, 0.4062, 0.9851, 0.4062, 0.9889, 0.375, 0.9889, 0.375, 0.9851, 0.4375, 0.9851, 0.4375, 0.9889, 0.4062, 0.9889, 0.4062, 0.9851, 0.4688, 0.9851, 0.4688, 0.9889, 0.4375, 0.9889, 0.4375, 0.9851, 0.5, 0.9851, 0.5, 0.9889, 0.4688, 0.9889, 0.4688, 0.9851, 0.5312, 0.9851, 0.5312, 0.9889, 0.5, 0.9889, 0.5, 0.9851, 0.5625, 0.9851, 0.5625, 0.9889, 0.5312, 0.9889, 0.5312, 0.9851, 0.5938, 0.9851, 0.5938, 0.9889, 0.5625, 0.9889, 0.5625, 0.9851, 0.625, 0.9851, 0.625, 0.9889, 0.5938, 0.9889, 0.5938, 0.9851, 0.6562, 0.9851, 0.6562, 0.9889, 0.625, 0.9889, 0.625, 0.9851, 0.6875, 0.9851, 0.6875, 0.9889, 0.6562, 0.9889, 0.6562, 0.9851, 0.7188, 0.9851, 0.7188, 0.9889, 0.6875, 0.9889, 0.6875, 0.9851, 0.75, 0.9851, 0.75, 0.9889, 0.7188, 0.9889, 0.7188, 0.9851, 0.7812, 0.9851, 0.7812, 0.9889, 0.75, 0.9889, 0.75, 0.9851, 0.8125, 0.9851, 0.8125, 0.9889, 0.7812, 0.9889, 0.7812, 0.9851, 0.8438, 0.9851, 0.8438, 0.9889, 0.8125, 0.9889, 0.8125, 0.9851, 0.875, 0.9851, 0.875, 0.9889, 0.8438, 0.9889, 0.8438, 0.9851, 0.9062, 0.9851, 0.9062, 0.9889, 0.875, 0.9889, 0.875, 0.9851, 0.9375, 0.9851, 0.9375, 0.9889, 0.9062, 0.9889, 0.9062, 0.9851, 0.9688, 0.9851, 0.9688, 0.9889, 0.9375, 0.9889, 0.9375, 0.9851, 1.0, 0.9851, 1.0, 0.9889, 0.9688, 0.9889, 0.9688, 0.9851, 1.0, 0.5303, 1.0, 0.9851, 0.9688, 0.9851, 0.9688, 0.5303, 0.9688, 0.5303, 0.9688, 0.9851, 0.9375, 0.9851, 0.9375, 0.5303, 0.9375, 0.5303, 0.9375, 0.9851, 0.9062, 0.9851, 0.9062, 0.5303, 0.9062, 0.5303, 0.9062, 0.9851, 0.875, 0.9851, 0.875, 0.5303, 0.875, 0.5303, 0.875, 0.9851, 0.8438, 0.9851, 0.8438, 0.5303, 0.8438, 0.5303, 0.8438, 0.9851, 0.8125, 0.9851, 0.8125, 0.5303, 0.8125, 0.5303, 0.8125, 0.9851, 0.7812, 0.9851, 0.7812, 0.5303, 0.7812, 0.5303, 0.7812, 0.9851, 0.75, 0.9851, 0.75, 0.5303, 0.75, 0.5303, 0.75, 0.9851, 0.7188, 0.9851, 0.7188, 0.5303, 0.7188, 0.5303, 0.7188, 0.9851, 0.6875, 0.9851, 0.6875, 0.5303, 0.6875, 0.5303, 0.6875, 0.9851, 0.6562, 0.9851, 0.6562, 0.5303, 0.6562, 0.5303, 0.6562, 0.9851, 0.625, 0.9851, 0.625, 0.5303, 0.625, 0.5303, 0.625, 0.9851, 0.5938, 0.9851, 0.5938, 0.5303, 0.5938, 0.5303, 0.5938, 0.9851, 0.5625, 0.9851, 0.5625, 0.5303, 0.5625, 0.5303, 0.5625, 0.9851, 0.5312, 0.9851, 0.5312, 0.5303, 0.5312, 0.5303, 0.5312, 0.9851, 0.5, 0.9851, 0.5, 0.5303, 0.5, 0.5303, 0.5, 0.9851, 0.4688, 0.9851, 0.4688, 0.5303, 0.4688, 0.5303, 0.4688, 0.9851, 0.4375, 0.9851, 0.4375, 0.5303, 0.4375, 0.5303, 0.4375, 0.9851, 0.4062, 0.9851, 0.4062, 0.5303, 0.4062, 0.5303, 0.4062, 0.9851, 0.375, 0.9851, 0.375, 0.5303, 0.375, 0.5303, 0.375, 0.9851, 0.3438, 0.9851, 0.3438, 0.5303, 0.3438, 0.5303, 0.3438, 0.9851, 0.3125, 0.9851, 0.3125, 0.5303, 0.3125, 0.5303, 0.3125, 0.9851, 0.2812, 0.9851, 0.2812, 0.5303, 0.2812, 0.5303, 0.2812, 0.9851, 0.25, 0.9851, 0.25, 0.5303, 0.25, 0.5303, 0.25, 0.9851, 0.2188, 0.9851, 0.2188, 0.5303, 0.2188, 0.5303, 0.2188, 0.9851, 0.1875, 0.9851, 0.1875, 0.5303, 0.1875, 0.5303, 0.1875, 0.9851, 0.1562, 0.9851, 0.1562, 0.5303, 0.1562, 0.5303, 0.1562, 0.9851, 0.125, 0.9851, 0.125, 0.5303, 0.125, 0.5303, 0.125, 0.9851, 0.09375, 0.9851, 0.09375, 0.5303, 0.09375, 0.5303, 0.09375, 0.9851, 0.0625, 0.9851, 0.0625, 0.5303, 0.0625, 0.5303, 0.0625, 0.9851, 0.03125, 0.9851, 0.03125, 0.5303, 0.03125, 0.5303, 0.03125, 0.9851, 0.0, 0.9851, 0.0, 0.5303, 0.03125, 0.5269, 0.03125, 0.5303, 0.0, 0.5303, 0.0, 0.5269, 0.0625, 0.5269, 0.0625, 0.5303, 0.03125, 0.5303, 0.03125, 0.5269, 0.09375, 0.5269, 0.09375, 0.5303, 0.0625, 0.5303, 0.0625, 0.5269, 0.125, 0.5269, 0.125, 0.5303, 0.09375, 0.5303, 0.09375, 0.5269, 0.1562, 0.5269, 0.1562, 0.5303, 0.125, 0.5303, 0.125, 0.5269, 0.1875, 0.5269, 0.1875, 0.5303, 0.1562, 0.5303, 0.1562, 0.5269, 0.2188, 0.5269, 0.2188, 0.5303, 0.1875, 0.5303, 0.1875, 0.5269, 0.25, 0.5269, 0.25, 0.5303, 0.2188, 0.5303, 0.2188, 0.5269, 0.2812, 0.5269, 0.2812, 0.5303, 0.25, 0.5303, 0.25, 0.5269, 0.3125, 0.5269, 0.3125, 0.5303, 0.2812, 0.5303, 0.2812, 0.5269, 0.3438, 0.5269, 0.3438, 0.5303, 0.3125, 0.5303, 0.3125, 0.5269, 0.375, 0.5269, 0.375, 0.5303, 0.3438, 0.5303, 0.3438, 0.5269, 0.4062, 0.5269, 0.4062, 0.5303, 0.375, 0.5303, 0.375, 0.5269, 0.4375, 0.5269, 0.4375, 0.5303, 0.4062, 0.5303, 0.4062, 0.5269, 0.4688, 0.5269, 0.4688, 0.5303, 0.4375, 0.5303, 0.4375, 0.5269, 0.5, 0.5269, 0.5, 0.5303, 0.4688, 0.5303, 0.4688, 0.5269, 0.5312, 0.5269, 0.5312, 0.5303, 0.5, 0.5303, 0.5, 0.5269, 0.5625, 0.5269, 0.5625, 0.5303, 0.5312, 0.5303, 0.5312, 0.5269, 0.5938, 0.5269, 0.5938, 0.5303, 0.5625, 0.5303, 0.5625, 0.5269, 0.625, 0.5269, 0.625, 0.5303, 0.5938, 0.5303, 0.5938, 0.5269, 0.6562, 0.5269, 0.6562, 0.5303, 0.625, 0.5303, 0.625, 0.5269, 0.6875, 0.5269, 0.6875, 0.5303, 0.6562, 0.5303, 0.6562, 0.5269, 0.7188, 0.5269, 0.7188, 0.5303, 0.6875, 0.5303, 0.6875, 0.5269, 0.75, 0.5269, 0.75, 0.5303, 0.7188, 0.5303, 0.7188, 0.5269, 0.7812, 0.5269, 0.7812, 0.5303, 0.75, 0.5303, 0.75, 0.5269, 0.8125, 0.5269, 0.8125, 0.5303, 0.7812, 0.5303, 0.7812, 0.5269, 0.8438, 0.5269, 0.8438, 0.5303, 0.8125, 0.5303, 0.8125, 0.5269, 0.875, 0.5269, 0.875, 0.5303, 0.8438, 0.5303, 0.8438, 0.5269, 0.9062, 0.5269, 0.9062, 0.5303, 0.875, 0.5303, 0.875, 0.5269, 0.9375, 0.5269, 0.9375, 0.5303, 0.9062, 0.5303, 0.9062, 0.5269, 0.9688, 0.5269, 0.9688, 0.5303, 0.9375, 0.5303, 0.9375, 0.5269, 1.0, 0.5269, 1.0, 0.5303, 0.9688, 0.5303, 0.9688, 0.5269, 1.0, 0.9889, 0.9688, 0.9889, 0.9688, 1.0, 1.0, 1.0, 0.9688, 0.9889, 0.9375, 0.9889, 0.9375, 1.0, 0.9688, 1.0, 0.9375, 0.9889, 0.9062, 0.9889, 0.9062, 1.0, 0.9375, 1.0, 0.9062, 0.9889, 0.875, 0.9889, 0.875, 1.0, 0.9062, 1.0, 0.875, 0.9889, 0.8438, 0.9889, 0.8438, 1.0, 0.875, 1.0, 0.8438, 0.9889, 0.8125, 0.9889, 0.8125, 1.0, 0.8438, 1.0, 0.8125, 0.9889, 0.7812, 0.9889, 0.7812, 1.0, 0.8125, 1.0, 0.7812, 0.9889, 0.75, 0.9889, 0.75, 1.0, 0.7812, 1.0, 0.75, 0.9889, 0.7188, 0.9889, 0.7188, 1.0, 0.75, 1.0, 0.7188, 0.9889, 0.6875, 0.9889, 0.6875, 1.0, 0.7188, 1.0, 0.6875, 0.9889, 0.6562, 0.9889, 0.6562, 1.0, 0.6875, 1.0, 0.6562, 0.9889, 0.625, 0.9889, 0.625, 1.0, 0.6562, 1.0, 0.625, 0.9889, 0.5938, 0.9889, 0.5938, 1.0, 0.625, 1.0, 0.5938, 0.9889, 0.5625, 0.9889, 0.5625, 1.0, 0.5938, 1.0, 0.5625, 0.9889, 0.5312, 0.9889, 0.5312, 1.0, 0.5625, 1.0, 0.5312, 0.9889, 0.5, 0.9889, 0.5, 1.0, 0.5312, 1.0, 0.5, 0.9889, 0.4688, 0.9889, 0.4688, 1.0, 0.5, 1.0, 0.4688, 0.9889, 0.4375, 0.9889, 0.4375, 1.0, 0.4688, 1.0, 0.4375, 0.9889, 0.4062, 0.9889, 0.4062, 1.0, 0.4375, 1.0, 0.4062, 0.9889, 0.375, 0.9889, 0.375, 1.0, 0.4062, 1.0, 0.375, 0.9889, 0.3438, 0.9889, 0.3438, 1.0, 0.375, 1.0, 0.3438, 0.9889, 0.3125, 0.9889, 0.3125, 1.0, 0.3438, 1.0, 0.3125, 0.9889, 0.2812, 0.9889, 0.2812, 1.0, 0.3125, 1.0, 0.2812, 0.9889, 0.25, 0.9889, 0.25, 1.0, 0.2812, 1.0, 0.25, 0.9889, 0.2188, 0.9889, 0.2188, 1.0, 0.25, 1.0, 0.2188, 0.9889, 0.1875, 0.9889, 0.1875, 1.0, 0.2188, 1.0, 0.1875, 0.9889, 0.1562, 0.9889, 0.1562, 1.0, 0.1875, 1.0, 0.1562, 0.9889, 0.125, 0.9889, 0.125, 1.0, 0.1562, 1.0, 0.125, 0.9889, 0.09375, 0.9889, 0.09375, 1.0, 0.125, 1.0, 0.09375, 0.9889, 0.0625, 0.9889, 0.0625, 1.0, 0.09375, 1.0, 0.2968, 0.4854, 0.3418, 0.4717, 0.3833, 0.4496, 0.4197, 0.4197, 0.4496, 0.3833, 0.4717, 0.3418, 0.4854, 0.2968, 0.49, 0.25, 0.4854, 0.2032, 0.4717, 0.1582, 0.4496, 0.1167, 0.4197, 0.08029, 0.3833, 0.05045, 0.3418, 0.02827, 0.2968, 0.01461, 0.25, 0.01, 0.2032, 0.01461, 0.1582, 0.02827, 0.1167, 0.05045, 0.08029, 0.08029, 0.05045, 0.1167, 0.02827, 0.1582, 0.01461, 0.2032, 0.01, 0.25, 0.01461, 0.2968, 0.02827, 0.3418, 0.05045, 0.3833, 0.08029, 0.4197, 0.1167, 0.4496, 0.1582, 0.4717, 0.2032, 0.4854, 0.25, 0.49, 0.0625, 0.9889, 0.03125, 0.9889, 0.03125, 1.0, 0.0625, 1.0, 0.03125, 0.9889, 0.0, 0.9889, 0.0, 1.0, 0.03125, 1.0, 0.75, 0.49, 0.7032, 0.4854, 0.6582, 0.4717, 0.6167, 0.4496, 0.5803, 0.4197, 0.5504, 0.3833, 0.5283, 0.3418, 0.5146, 0.2968, 0.51, 0.25, 0.5146, 0.2032, 0.5283, 0.1582, 0.5504, 0.1167, 0.5803, 0.08029, 0.6167, 0.05045, 0.6582, 0.02827, 0.7032, 0.01461, 0.75, 0.01, 0.7968, 0.01461, 0.8418, 0.02827, 0.8833, 0.05045, 0.9197, 0.08029, 0.9496, 0.1167, 0.9717, 0.1582, 0.9854, 0.2032, 0.99, 0.25, 0.9854, 0.2968, 0.9717, 0.3418, 0.9496, 0.3833, 0.9197, 0.4197, 0.8833, 0.4496, 0.8418, 0.4717, 0.7968, 0.4854, 0.03125, 0.5, 0.0, 0.5, 0.0, 0.5269, 0.03125, 0.5269, 0.0625, 0.5, 0.03125, 0.5, 0.03125, 0.5269, 0.0625, 0.5269, 0.09375, 0.5, 0.0625, 0.5, 0.0625, 0.5269, 0.09375, 0.5269, 0.125, 0.5, 0.09375, 0.5, 0.09375, 0.5269, 0.125, 0.5269, 0.1562, 0.5, 0.125, 0.5, 0.125, 0.5269, 0.1562, 0.5269, 0.1875, 0.5, 0.1562, 0.5, 0.1562, 0.5269, 0.1875, 0.5269, 0.2188, 0.5, 0.1875, 0.5, 0.1875, 0.5269, 0.2188, 0.5269, 0.25, 0.5, 0.2188, 0.5, 0.2188, 0.5269, 0.25, 0.5269, 0.2812, 0.5, 0.25, 0.5, 0.25, 0.5269, 0.2812, 0.5269, 0.3125, 0.5, 0.2812, 0.5, 0.2812, 0.5269, 0.3125, 0.5269, 0.3438, 0.5, 0.3125, 0.5, 0.3125, 0.5269, 0.3438, 0.5269, 0.375, 0.5, 0.3438, 0.5, 0.3438, 0.5269, 0.375, 0.5269, 0.4062, 0.5, 0.375, 0.5, 0.375, 0.5269, 0.4062, 0.5269, 0.4375, 0.5, 0.4062, 0.5, 0.4062, 0.5269, 0.4375, 0.5269, 0.4688, 0.5, 0.4375, 0.5, 0.4375, 0.5269, 0.4688, 0.5269, 0.5, 0.5, 0.4688, 0.5, 0.4688, 0.5269, 0.5, 0.5269, 0.5312, 0.5, 0.5, 0.5, 0.5, 0.5269, 0.5312, 0.5269, 0.5625, 0.5, 0.5312, 0.5, 0.5312, 0.5269, 0.5625, 0.5269, 0.5938, 0.5, 0.5625, 0.5, 0.5625, 0.5269, 0.5938, 0.5269, 0.625, 0.5, 0.5938, 0.5, 0.5938, 0.5269, 0.625, 0.5269, 0.6562, 0.5, 0.625, 0.5, 0.625, 0.5269, 0.6562, 0.5269, 0.6875, 0.5, 0.6562, 0.5, 0.6562, 0.5269, 0.6875, 0.5269, 0.7188, 0.5, 0.6875, 0.5, 0.6875, 0.5269, 0.7188, 0.5269, 0.75, 0.5, 0.7188, 0.5, 0.7188, 0.5269, 0.75, 0.5269, 0.7812, 0.5, 0.75, 0.5, 0.75, 0.5269, 0.7812, 0.5269, 0.8125, 0.5, 0.7812, 0.5, 0.7812, 0.5269, 0.8125, 0.5269, 0.8438, 0.5, 0.8125, 0.5, 0.8125, 0.5269, 0.8438, 0.5269, 0.875, 0.5, 0.8438, 0.5, 0.8438, 0.5269, 0.875, 0.5269, 0.9062, 0.5, 0.875, 0.5, 0.875, 0.5269, 0.9062, 0.5269, 0.9375, 0.5, 0.9062, 0.5, 0.9062, 0.5269, 0.9375, 0.5269, 0.9688, 0.5, 0.9375, 0.5, 0.9375, 0.5269, 0.9688, 0.5269, 1.0, 0.5, 0.9688, 0.5, 0.9688, 0.5269, 1.0, 0.5269, 0.03125, 0.9851, 0.0, 0.9851, 0.0, 0.9889, 0.03125, 0.9889, 0.0625, 0.9851, 0.03125, 0.9851, 0.03125, 0.9889, 0.0625, 0.9889, 0.09375, 0.9851, 0.0625, 0.9851, 0.0625, 0.9889, 0.09375, 0.9889, 0.125, 0.9851, 0.09375, 0.9851, 0.09375, 0.9889, 0.125, 0.9889, 0.1562, 0.9851, 0.125, 0.9851, 0.125, 0.9889, 0.1562, 0.9889, 0.1875, 0.9851, 0.1562, 0.9851, 0.1562, 0.9889, 0.1875, 0.9889, 0.2188, 0.9851, 0.1875, 0.9851, 0.1875, 0.9889, 0.2188, 0.9889, 0.25, 0.9851, 0.2188, 0.9851, 0.2188, 0.9889, 0.25, 0.9889, 0.2812, 0.9851, 0.25, 0.9851, 0.25, 0.9889, 0.2812, 0.9889, 0.3125, 0.9851, 0.2812, 0.9851, 0.2812, 0.9889, 0.3125, 0.9889, 0.3438, 0.9851, 0.3125, 0.9851, 0.3125, 0.9889, 0.3438, 0.9889, 0.375, 0.9851, 0.3438, 0.9851, 0.3438, 0.9889, 0.375, 0.9889, 0.4062, 0.9851, 0.375, 0.9851, 0.375, 0.9889, 0.4062, 0.9889, 0.4375, 0.9851, 0.4062, 0.9851, 0.4062, 0.9889, 0.4375, 0.9889, 0.4688, 0.9851, 0.4375, 0.9851, 0.4375, 0.9889, 0.4688, 0.9889, 0.5, 0.9851, 0.4688, 0.9851, 0.4688, 0.9889, 0.5, 0.9889, 0.5312, 0.9851, 0.5, 0.9851, 0.5, 0.9889, 0.5312, 0.9889, 0.5625, 0.9851, 0.5312, 0.9851, 0.5312, 0.9889, 0.5625, 0.9889, 0.5938, 0.9851, 0.5625, 0.9851, 0.5625, 0.9889, 0.5938, 0.9889, 0.625, 0.9851, 0.5938, 0.9851, 0.5938, 0.9889, 0.625, 0.9889, 0.6562, 0.9851, 0.625, 0.9851, 0.625, 0.9889, 0.6562, 0.9889, 0.6875, 0.9851, 0.6562, 0.9851, 0.6562, 0.9889, 0.6875, 0.9889, 0.7188, 0.9851, 0.6875, 0.9851, 0.6875, 0.9889, 0.7188, 0.9889, 0.75, 0.9851, 0.7188, 0.9851, 0.7188, 0.9889, 0.75, 0.9889, 0.7812, 0.9851, 0.75, 0.9851, 0.75, 0.9889, 0.7812, 0.9889, 0.8125, 0.9851, 0.7812, 0.9851, 0.7812, 0.9889, 0.8125, 0.9889, 0.8438, 0.9851, 0.8125, 0.9851, 0.8125, 0.9889, 0.8438, 0.9889, 0.875, 0.9851, 0.8438, 0.9851, 0.8438, 0.9889, 0.875, 0.9889, 0.9062, 0.9851, 0.875, 0.9851, 0.875, 0.9889, 0.9062, 0.9889, 0.9375, 0.9851, 0.9062, 0.9851, 0.9062, 0.9889, 0.9375, 0.9889, 0.9688, 0.9851, 0.9375, 0.9851, 0.9375, 0.9889, 0.9688, 0.9889, 1.0, 0.9851, 0.9688, 0.9851, 0.9688, 0.9889, 1.0, 0.9889, 1.0, 0.5303, 0.9688, 0.5303, 0.9688, 0.9851, 1.0, 0.9851, 0.9688, 0.5303, 0.9375, 0.5303, 0.9375, 0.9851, 0.9688, 0.9851, 0.9375, 0.5303, 0.9062, 0.5303, 0.9062, 0.9851, 0.9375, 0.9851, 0.9062, 0.5303, 0.875, 0.5303, 0.875, 0.9851, 0.9062, 0.9851, 0.875, 0.5303, 0.8438, 0.5303, 0.8438, 0.9851, 0.875, 0.9851, 0.8438, 0.5303, 0.8125, 0.5303, 0.8125, 0.9851, 0.8438, 0.9851, 0.8125, 0.5303, 0.7812, 0.5303, 0.7812, 0.9851, 0.8125, 0.9851, 0.7812, 0.5303, 0.75, 0.5303, 0.75, 0.9851, 0.7812, 0.9851, 0.75, 0.5303, 0.7188, 0.5303, 0.7188, 0.9851, 0.75, 0.9851, 0.7188, 0.5303, 0.6875, 0.5303, 0.6875, 0.9851, 0.7188, 0.9851, 0.6875, 0.5303, 0.6562, 0.5303, 0.6562, 0.9851, 0.6875, 0.9851, 0.6562, 0.5303, 0.625, 0.5303, 0.625, 0.9851, 0.6562, 0.9851, 0.625, 0.5303, 0.5938, 0.5303, 0.5938, 0.9851, 0.625, 0.9851, 0.5938, 0.5303, 0.5625, 0.5303, 0.5625, 0.9851, 0.5938, 0.9851, 0.5625, 0.5303, 0.5312, 0.5303, 0.5312, 0.9851, 0.5625, 0.9851, 0.5312, 0.5303, 0.5, 0.5303, 0.5, 0.9851, 0.5312, 0.9851, 0.5, 0.5303, 0.4688, 0.5303, 0.4688, 0.9851, 0.5, 0.9851, 0.4688, 0.5303, 0.4375, 0.5303, 0.4375, 0.9851, 0.4688, 0.9851, 0.4375, 0.5303, 0.4062, 0.5303, 0.4062, 0.9851, 0.4375, 0.9851, 0.4062, 0.5303, 0.375, 0.5303, 0.375, 0.9851, 0.4062, 0.9851, 0.375, 0.5303, 0.3438, 0.5303, 0.3438, 0.9851, 0.375, 0.9851, 0.3438, 0.5303, 0.3125, 0.5303, 0.3125, 0.9851, 0.3438, 0.9851, 0.3125, 0.5303, 0.2812, 0.5303, 0.2812, 0.9851, 0.3125, 0.9851, 0.2812, 0.5303, 0.25, 0.5303, 0.25, 0.9851, 0.2812, 0.9851, 0.25, 0.5303, 0.2188, 0.5303, 0.2188, 0.9851, 0.25, 0.9851, 0.2188, 0.5303, 0.1875, 0.5303, 0.1875, 0.9851, 0.2188, 0.9851, 0.1875, 0.5303, 0.1562, 0.5303, 0.1562, 0.9851, 0.1875, 0.9851, 0.1562, 0.5303, 0.125, 0.5303, 0.125, 0.9851, 0.1562, 0.9851, 0.125, 0.5303, 0.09375, 0.5303, 0.09375, 0.9851, 0.125, 0.9851, 0.09375, 0.5303, 0.0625, 0.5303, 0.0625, 0.9851, 0.09375, 0.9851, 0.0625, 0.5303, 0.03125, 0.5303, 0.03125, 0.9851, 0.0625, 0.9851, 0.03125, 0.5303, 0.0, 0.5303, 0.0, 0.9851, 0.03125, 0.9851, 0.03125, 0.5269, 0.0, 0.5269, 0.0, 0.5303, 0.03125, 0.5303, 0.0625, 0.5269, 0.03125, 0.5269, 0.03125, 0.5303, 0.0625, 0.5303, 0.09375, 0.5269, 0.0625, 0.5269, 0.0625, 0.5303, 0.09375, 0.5303, 0.125, 0.5269, 0.09375, 0.5269, 0.09375, 0.5303, 0.125, 0.5303, 0.1562, 0.5269, 0.125, 0.5269, 0.125, 0.5303, 0.1562, 0.5303, 0.1875, 0.5269, 0.1562, 0.5269, 0.1562, 0.5303, 0.1875, 0.5303, 0.2188, 0.5269, 0.1875, 0.5269, 0.1875, 0.5303, 0.2188, 0.5303, 0.25, 0.5269, 0.2188, 0.5269, 0.2188, 0.5303, 0.25, 0.5303, 0.2812, 0.5269, 0.25, 0.5269, 0.25, 0.5303, 0.2812, 0.5303, 0.3125, 0.5269, 0.2812, 0.5269, 0.2812, 0.5303, 0.3125, 0.5303, 0.3438, 0.5269, 0.3125, 0.5269, 0.3125, 0.5303, 0.3438, 0.5303, 0.375, 0.5269, 0.3438, 0.5269, 0.3438, 0.5303, 0.375, 0.5303, 0.4062, 0.5269, 0.375, 0.5269, 0.375, 0.5303, 0.4062, 0.5303, 0.4375, 0.5269, 0.4062, 0.5269, 0.4062, 0.5303, 0.4375, 0.5303, 0.4688, 0.5269, 0.4375, 0.5269, 0.4375, 0.5303, 0.4688, 0.5303, 0.5, 0.5269, 0.4688, 0.5269, 0.4688, 0.5303, 0.5, 0.5303, 0.5312, 0.5269, 0.5, 0.5269, 0.5, 0.5303, 0.5312, 0.5303, 0.5625, 0.5269, 0.5312, 0.5269, 0.5312, 0.5303, 0.5625, 0.5303, 0.5938, 0.5269, 0.5625, 0.5269, 0.5625, 0.5303, 0.5938, 0.5303, 0.625, 0.5269, 0.5938, 0.5269, 0.5938, 0.5303, 0.625, 0.5303, 0.6562, 0.5269, 0.625, 0.5269, 0.625, 0.5303, 0.6562, 0.5303, 0.6875, 0.5269, 0.6562, 0.5269, 0.6562, 0.5303, 0.6875, 0.5303, 0.7188, 0.5269, 0.6875, 0.5269, 0.6875, 0.5303, 0.7188, 0.5303, 0.75, 0.5269, 0.7188, 0.5269, 0.7188, 0.5303, 0.75, 0.5303, 0.7812, 0.5269, 0.75, 0.5269, 0.75, 0.5303, 0.7812, 0.5303, 0.8125, 0.5269, 0.7812, 0.5269, 0.7812, 0.5303, 0.8125, 0.5303, 0.8438, 0.5269, 0.8125, 0.5269, 0.8125, 0.5303, 0.8438, 0.5303, 0.875, 0.5269, 0.8438, 0.5269, 0.8438, 0.5303, 0.875, 0.5303, 0.9062, 0.5269, 0.875, 0.5269, 0.875, 0.5303, 0.9062, 0.5303, 0.9375, 0.5269, 0.9062, 0.5269, 0.9062, 0.5303, 0.9375, 0.5303, 0.9688, 0.5269, 0.9375, 0.5269, 0.9375, 0.5303, 0.9688, 0.5303, 1.0, 0.5269, 0.9688, 0.5269, 0.9688, 0.5303, 1.0, 0.5303, 0.7933, 0.4675, 0.75, 0.4718, 0.75, 0.49, 0.7968, 0.4854, 0.8349, 0.4549, 0.7933, 0.4675, 0.7968, 0.4854, 0.8418, 0.4717, 0.8732, 0.4344, 0.8349, 0.4549, 0.8418, 0.4717, 0.8833, 0.4496, 0.9068, 0.4068, 0.8732, 0.4344, 0.8833, 0.4496, 0.9197, 0.4197, 0.9344, 0.3732, 0.9068, 0.4068, 0.9197, 0.4197, 0.9496, 0.3833, 0.9549, 0.3349, 0.9344, 0.3732, 0.9496, 0.3833, 0.9717, 0.3418, 0.9675, 0.2933, 0.9549, 0.3349, 0.9717, 0.3418, 0.9854, 0.2968, 0.9718, 0.25, 0.9675, 0.2933, 0.9854, 0.2968, 0.99, 0.25, 0.9675, 0.2067, 0.9718, 0.25, 0.99, 0.25, 0.9854, 0.2032, 0.9549, 0.1651, 0.9675, 0.2067, 0.9854, 0.2032, 0.9717, 0.1582, 0.9344, 0.1268, 0.9549, 0.1651, 0.9717, 0.1582, 0.9496, 0.1167, 0.9068, 0.09316, 0.9344, 0.1268, 0.9496, 0.1167, 0.9197, 0.08029, 0.8732, 0.06558, 0.9068, 0.09316, 0.9197, 0.08029, 0.8833, 0.05045, 0.8349, 0.04508, 0.8732, 0.06558, 0.8833, 0.05045, 0.8418, 0.02827, 0.7933, 0.03246, 0.8349, 0.04508, 0.8418, 0.02827, 0.7968, 0.01461, 0.75, 0.02819, 0.7933, 0.03246, 0.7968, 0.01461, 0.75, 0.01, 0.7067, 0.03246, 0.75, 0.02819, 0.75, 0.01, 0.7032, 0.01461, 0.6651, 0.04508, 0.7067, 0.03246, 0.7032, 0.01461, 0.6582, 0.02827, 0.6268, 0.06558, 0.6651, 0.04508, 0.6582, 0.02827, 0.6167, 0.05045, 0.5932, 0.09316, 0.6268, 0.06558, 0.6167, 0.05045, 0.5803, 0.08029, 0.5656, 0.1268, 0.5932, 0.09316, 0.5803, 0.08029, 0.5504, 0.1167, 0.5451, 0.1651, 0.5656, 0.1268, 0.5504, 0.1167, 0.5283, 0.1582, 0.5325, 0.2067, 0.5451, 0.1651, 0.5283, 0.1582, 0.5146, 0.2032, 0.5282, 0.25, 0.5325, 0.2067, 0.5146, 0.2032, 0.51, 0.25, 0.5325, 0.2933, 0.5282, 0.25, 0.51, 0.25, 0.5146, 0.2968, 0.5451, 0.3349, 0.5325, 0.2933, 0.5146, 0.2968, 0.5283, 0.3418, 0.5656, 0.3732, 0.5451, 0.3349, 0.5283, 0.3418, 0.5504, 0.3833, 0.5932, 0.4068, 0.5656, 0.3732, 0.5504, 0.3833, 0.5803, 0.4197, 0.6268, 0.4344, 0.5932, 0.4068, 0.5803, 0.4197, 0.6167, 0.4496, 0.6651, 0.4549, 0.6268, 0.4344, 0.6167, 0.4496, 0.6582, 0.4717, 0.7067, 0.4675, 0.6651, 0.4549, 0.6582, 0.4717, 0.7032, 0.4854, 0.75, 0.4718, 0.7067, 0.4675, 0.7032, 0.4854, 0.75, 0.49, 0.75, 0.4718, 0.7933, 0.4675, 0.8349, 0.4549, 0.8732, 0.4344, 0.9068, 0.4068, 0.9344, 0.3732, 0.9549, 0.3349, 0.9675, 0.2933, 0.9718, 0.25, 0.9675, 0.2067, 0.9549, 0.1651, 0.9344, 0.1268, 0.9068, 0.09316, 0.8732, 0.06558, 0.8349, 0.04508, 0.7933, 0.03246, 0.75, 0.02819, 0.7067, 0.03246, 0.6651, 0.04508, 0.6268, 0.06558, 0.5932, 0.09316, 0.5656, 0.1268, 0.5451, 0.1651, 0.5325, 0.2067, 0.5282, 0.25, 0.5325, 0.2933, 0.5451, 0.3349, 0.5656, 0.3732, 0.5932, 0.4068, 0.6268, 0.4344, 0.6651, 0.4549, 0.7067, 0.4675, 0.5656, 0.3732, 0.5932, 0.4068, 0.5932, 0.4068, 0.5656, 0.3732, 0.8349, 0.04508, 0.7933, 0.03246, 0.7933, 0.03246, 0.8349, 0.04508, 0.7933, 0.4675, 0.8349, 0.4549, 0.8349, 0.4549, 0.7933, 0.4675, 0.5932, 0.4068, 0.6268, 0.4344, 0.6268, 0.4344, 0.5932, 0.4068, 0.7933, 0.03246, 0.75, 0.02819, 0.75, 0.02819, 0.7933, 0.03246, 0.8349, 0.4549, 0.8732, 0.4344, 0.8732, 0.4344, 0.8349, 0.4549, 0.6268, 0.4344, 0.6651, 0.4549, 0.6651, 0.4549, 0.6268, 0.4344, 0.75, 0.02819, 0.7067, 0.03246, 0.7067, 0.03246, 0.75, 0.02819, 0.8732, 0.4344, 0.9068, 0.4068, 0.9068, 0.4068, 0.8732, 0.4344, 0.6651, 0.4549, 0.7067, 0.4675, 0.7067, 0.4675, 0.6651, 0.4549, 0.7067, 0.03246, 0.6651, 0.04508, 0.6651, 0.04508, 0.7067, 0.03246, 0.9068, 0.4068, 0.9344, 0.3732, 0.9344, 0.3732, 0.9068, 0.4068, 0.7067, 0.4675, 0.75, 0.4718, 0.75, 0.4718, 0.7067, 0.4675, 0.6651, 0.04508, 0.6268, 0.06558, 0.6268, 0.06558, 0.6651, 0.04508, 0.9344, 0.3732, 0.9549, 0.3349, 0.9549, 0.3349, 0.9344, 0.3732, 0.6268, 0.06558, 0.5932, 0.09316, 0.5932, 0.09316, 0.6268, 0.06558, 0.9549, 0.3349, 0.9675, 0.2933, 0.9675, 0.2933, 0.9549, 0.3349, 0.5932, 0.09316, 0.5656, 0.1268, 0.5656, 0.1268, 0.5932, 0.09316, 0.9675, 0.2933, 0.9718, 0.25, 0.9718, 0.25, 0.9675, 0.2933, 0.5656, 0.1268, 0.5451, 0.1651, 0.5451, 0.1651, 0.5656, 0.1268, 0.9718, 0.25, 0.9675, 0.2067, 0.9675, 0.2067, 0.9718, 0.25, 0.5451, 0.1651, 0.5325, 0.2067, 0.5325, 0.2067, 0.5451, 0.1651, 0.9675, 0.2067, 0.9549, 0.1651, 0.9549, 0.1651, 0.9675, 0.2067, 0.5325, 0.2067, 0.5282, 0.25, 0.5282, 0.25, 0.5325, 0.2067, 0.9549, 0.1651, 0.9344, 0.1268, 0.9344, 0.1268, 0.9549, 0.1651, 0.5282, 0.25, 0.5325, 0.2933, 0.5325, 0.2933, 0.5282, 0.25, 0.9344, 0.1268, 0.9068, 0.09316, 0.9068, 0.09316, 0.9344, 0.1268, 0.5325, 0.2933, 0.5451, 0.3349, 0.5451, 0.3349, 0.5325, 0.2933, 0.9068, 0.09316, 0.8732, 0.06558, 0.8732, 0.06558, 0.9068, 0.09316, 0.5451, 0.3349, 0.5656, 0.3732, 0.5656, 0.3732, 0.5451, 0.3349, 0.8732, 0.06558, 0.8349, 0.04508, 0.8349, 0.04508, 0.8732, 0.06558])
me_cylinder_002.update()
me_cube = bpy.data.meshes.new('Cube')
me_cube.from_pydata([(22.37, -1.0, -0.184), (22.37, -1.0, 0.184), (22.37, 1.0, -0.184), (22.37, 1.0, 0.184), (25.98, -0.447, -0.0934), (25.98, -0.447, 0.0934), (25.98, 0.447, -0.0934), (25.98, 0.447, 0.0934), (22.62, 1.0, -0.3115), (22.62, 1.0, 0.3115), (22.62, -1.0, -0.3115), (22.62, -1.0, 0.3115)], [], [(0, 1, 3, 2), (8, 9, 7, 6), (6, 7, 5, 4), (10, 11, 1, 0), (8, 6, 4, 10), (9, 3, 1, 11), (7, 9, 11, 5), (2, 8, 10, 0), (4, 5, 11, 10), (2, 3, 9, 8)])
_uv = me_cube.uv_layers.new(name='UVMap')
_uv.uv.foreach_set('vector', [0.375, 0.0, 0.625, 0.0, 0.625, 0.25, 0.375, 0.25, 0.375, 0.375, 0.625, 0.375, 0.625, 0.5, 0.375, 0.5, 0.375, 0.5, 0.625, 0.5, 0.625, 0.75, 0.375, 0.75, 0.375, 0.875, 0.625, 0.875, 0.625, 1.0, 0.375, 1.0, 0.25, 0.5, 0.375, 0.5, 0.375, 0.75, 0.25, 0.75, 0.75, 0.5, 0.875, 0.5, 0.875, 0.75, 0.75, 0.75, 0.625, 0.5, 0.75, 0.5, 0.75, 0.75, 0.625, 0.75, 0.125, 0.5, 0.25, 0.5, 0.25, 0.75, 0.125, 0.75, 0.375, 0.75, 0.625, 0.75, 0.625, 0.875, 0.375, 0.875, 0.375, 0.25, 0.625, 0.25, 0.625, 0.375, 0.375, 0.375])
me_cube.update()
me_cube_003 = bpy.data.meshes.new('Cube.003')
me_cube_003.from_pydata([(5.944, -0.345, -0.3443), (5.944, -0.345, 0.347), (5.944, 0.3463, -0.3443), (5.944, 0.3463, 0.347), (7.036, -1.292, -1.291), (7.036, -1.292, 1.294), (7.036, 1.293, -1.291), (7.036, 1.293, 1.294), (-2.737, 0.0447, -1.529), (-2.737, -0.04337, -1.529), (-2.737, -0.04337, 1.532), (-2.737, 0.0447, 1.532), (7.036, -0.1586, -1.665), (7.036, 0.16, -1.665), (7.036, 0.16, 1.668), (7.036, -0.1586, 1.668), (-2.737, -1.53, -0.04272), (-2.737, -1.53, 0.04536), (-2.737, 1.531, 0.04536), (-2.737, 1.531, -0.04272), (7.036, 1.667, 0.1606), (7.036, 1.667, -0.158), (7.036, -1.666, 0.1606), (7.036, -1.666, -0.158), (-4.663, -0.09076, 0.09275), (-4.663, -0.09076, -0.09011), (-4.663, 0.0921, 0.09275), (-4.663, 0.0921, -0.09011), (11.02, 1.482, -0.4925), (11.02, 1.234, -1.232), (11.02, 0.4945, -1.48), (11.02, -0.4931, 1.483), (11.02, -1.233, 1.235), (11.02, -1.481, -0.4925), (11.02, -1.233, -1.232), (11.02, -0.4931, -1.48), (11.02, 1.234, 1.235), (11.02, 0.4945, 1.483), (11.02, 0.8957, -0.8938), (11.02, -0.8944, -0.8938), (11.02, 1.482, 0.4951), (11.02, -1.481, 0.4951), (11.02, 0.8957, 0.8964), (11.02, -0.8944, 0.8964)], [], [(3, 26, 11), (18, 3, 20), (23, 4, 34, 33), (17, 22, 1), (4, 0, 12), (1, 15, 10), (7, 3, 14), (14, 11, 10, 15), (8, 13, 12, 9), (14, 15, 31, 37), (20, 7, 36, 40), (24, 10, 11, 26), (9, 25, 27, 8), (25, 24, 26, 27), (16, 25, 0), (16, 17, 24, 25), (15, 5, 32, 31), (7, 14, 37, 36), (22, 23, 33, 41), (13, 6, 29, 30), (4, 23, 16, 0), (23, 22, 17, 16), (12, 13, 30, 35), (5, 22, 41, 32), (6, 2, 21), (19, 18, 20, 21), (19, 2, 27), (27, 26, 18, 19), (43, 31, 32, 41), (40, 36, 37, 42), (42, 37, 31, 43), (30, 38, 39, 35), (38, 42, 43, 39), (29, 28, 38, 30), (28, 40, 42, 38), (35, 39, 33, 34), (39, 43, 41, 33), (21, 20, 40, 28), (4, 12, 35, 34), (6, 21, 28, 29), (10, 24, 1), (1, 24, 17), (18, 26, 3), (8, 27, 2), (9, 0, 25), (3, 11, 14), (20, 3, 7), (2, 19, 21), (8, 2, 13), (6, 13, 2), (0, 9, 12), (1, 22, 5), (15, 1, 5)])
_uv = me_cube_003.uv_layers.new(name='UVMap')
_uv.uv.foreach_set('vector', [0.875, 0.5, 0.5417, 0.1667, 0.625, 0.1667, 0.5417, 0.25, 0.625, 0.25, 0.5417, 0.5, 0.4583, 0.75, 0.375, 0.75, 0.375, 0.75, 0.4583, 0.75, 0.5417, 1.0, 0.5417, 0.75, 0.625, 1.0, 0.375, 0.75, 0.125, 0.75, 0.375, 0.6667, 0.875, 0.75, 0.625, 0.6667, 0.875, 0.6667, 0.625, 0.5, 0.625, 0.25, 0.625, 0.5833, 0.625, 0.5833, 0.875, 0.5833, 0.875, 0.6667, 0.625, 0.6667, 0.125, 0.5833, 0.375, 0.5833, 0.375, 0.6667, 0.125, 0.6667, 0.625, 0.5833, 0.625, 0.6667, 0.625, 0.6667, 0.625, 0.5833, 0.5417, 0.5, 0.625, 0.5, 0.625, 0.5, 0.5417, 0.5, 0.5417, 0.08333, 0.625, 0.08333, 0.625, 0.1667, 0.5417, 0.1667, 0.375, 0.08333, 0.4583, 0.08333, 0.4583, 0.1667, 0.375, 0.1667, 0.4583, 0.08333, 0.5417, 0.08333, 0.5417, 0.1667, 0.4583, 0.1667, 0.4583, 0.0, 0.4583, 0.08333, 0.375, 1.0, 0.4583, 0.0, 0.5417, 0.0, 0.5417, 0.08333, 0.4583, 0.08333, 0.625, 0.6667, 0.625, 0.75, 0.625, 0.75, 0.625, 0.6667, 0.625, 0.5, 0.625, 0.5833, 0.625, 0.5833, 0.625, 0.5, 0.5417, 0.75, 0.4583, 0.75, 0.4583, 0.75, 0.5417, 0.75, 0.375, 0.5833, 0.375, 0.5, 0.375, 0.5, 0.375, 0.5833, 0.375, 0.75, 0.4583, 0.75, 0.4583, 1.0, 0.375, 1.0, 0.4583, 0.75, 0.5417, 0.75, 0.5417, 1.0, 0.4583, 1.0, 0.375, 0.6667, 0.375, 0.5833, 0.375, 0.5833, 0.375, 0.6667, 0.625, 0.75, 0.5417, 0.75, 0.5417, 0.75, 0.625, 0.75, 0.375, 0.5, 0.375, 0.25, 0.4583, 0.5, 0.4583, 0.25, 0.5417, 0.25, 0.5417, 0.5, 0.4583, 0.5, 0.4583, 0.25, 0.375, 0.25, 0.4583, 0.1667, 0.4583, 0.1667, 0.5417, 0.1667, 0.5417, 0.25, 0.4583, 0.25, 0.5417, 0.6667, 0.625, 0.6667, 0.625, 0.75, 0.5417, 0.75, 0.5417, 0.5, 0.625, 0.5, 0.625, 0.5833, 0.5417, 0.5833, 0.5417, 0.5833, 0.625, 0.5833, 0.625, 0.6667, 0.5417, 0.6667, 0.375, 0.5833, 0.4583, 0.5833, 0.4583, 0.6667, 0.375, 0.6667, 0.4583, 0.5833, 0.5417, 0.5833, 0.5417, 0.6667, 0.4583, 0.6667, 0.375, 0.5, 0.4583, 0.5, 0.4583, 0.5833, 0.375, 0.5833, 0.4583, 0.5, 0.5417, 0.5, 0.5417, 0.5833, 0.4583, 0.5833, 0.375, 0.6667, 0.4583, 0.6667, 0.4583, 0.75, 0.375, 0.75, 0.4583, 0.6667, 0.5417, 0.6667, 0.5417, 0.75, 0.4583, 0.75, 0.4583, 0.5, 0.5417, 0.5, 0.5417, 0.5, 0.4583, 0.5, 0.375, 0.75, 0.375, 0.6667, 0.375, 0.6667, 0.375, 0.75, 0.375, 0.5, 0.4583, 0.5, 0.4583, 0.5, 0.375, 0.5, 0.625, 0.08333, 0.5417, 0.08333, 0.875, 0.75, 0.875, 0.75, 0.5417, 0.08333, 0.5417, 0.0, 0.5417, 0.25, 0.5417, 0.1667, 0.875, 0.5, 0.375, 0.1667, 0.4583, 0.1667, 0.375, 0.25, 0.375, 0.08333, 0.375, 1.0, 0.4583, 0.08333, 0.625, 0.25, 0.875, 0.5833, 0.625, 0.5833, 0.5417, 0.5, 0.625, 0.25, 0.625, 0.5, 0.375, 0.25, 0.4583, 0.25, 0.4583, 0.5, 0.125, 0.5833, 0.125, 0.5, 0.375, 0.5833, 0.375, 0.5, 0.375, 0.5833, 0.125, 0.5, 0.125, 0.75, 0.125, 0.6667, 0.375, 0.6667, 0.625, 1.0, 0.5417, 0.75, 0.625, 0.75, 0.625, 0.6667, 0.875, 0.75, 0.625, 0.75])
me_cube_003.update()

# ---- objects
ob_cylinder_001 = bpy.data.objects.new('Cylinder.001', me_cylinder_001)
ob_torus = bpy.data.objects.new('Torus', me_torus)
ob_cylinder_002 = bpy.data.objects.new('Cylinder.002', me_cylinder_002)
ob_cube = bpy.data.objects.new('Cube', me_cube)
ob_cube_003 = bpy.data.objects.new('Cube.003', me_cube_003)

# ---- transforms, parenting, visibility, modifiers, constraints
ob_cylinder_001.location = (-0.4487, -0.1697, 0.0005558)
ob_cylinder_001.rotation_euler = (1.571, -0.0, 0.0)
ob_cylinder_001.scale = (0.01273, 0.01273, 0.1183)
_m = ob_cylinder_001.modifiers.new('Mirror', 'MIRROR')
_m.use_axis = (False, True, False)
_m.mirror_object = ob_torus
ob_torus.location = (-0.4486, 0.0002968, 0.0005875)
ob_torus.scale = (0.04298, 0.04298, 0.04298)
ob_cylinder_002.location = (-0.6187, 0.0002808, 0.0005558)
ob_cylinder_002.rotation_euler = (1.571, -0.0, 1.571)
ob_cylinder_002.scale = (0.01273, 0.01273, 0.1183)
ob_cube.location = (-0.1499, 0.0002968, 0.0005875)
ob_cube.scale = (0.01216, 0.01216, 0.01216)
ob_cube_003.location = (-0.6705, 0.0002968, 0.0005875)
ob_cube_003.scale = (0.009598, 0.009598, 0.009598)

# ---- collection membership
col_victorino.objects.link(ob_cylinder_001)
col_victorino.objects.link(ob_torus)
col_victorino.objects.link(ob_cylinder_002)
col_victorino.objects.link(ob_cube)
col_victorino.objects.link(ob_cube_003)

# ---- scene / render settings (as saved in the file)
scene.frame_start = 1; scene.frame_end = 250; scene.frame_set(1)
scene.render.engine = 'BLENDER_EEVEE_NEXT'
scene.cycles.sampling_pattern = 'TABULATED_SOBOL'
scene.eevee.ray_tracing_options.trace_max_roughness = 0.0
bpy.context.view_layer.update()

# ---- added for rendering (the .blend has no active camera and no usable light): camera, sun
cam_auto = bpy.data.cameras.new('AutoCamera')
cam_auto.lens = 50.0
cam_auto.sensor_width = 36.0
cam_auto.clip_end = 1000.0
ob_auto_camera = bpy.data.objects.new('AutoCamera', cam_auto)
scene.collection.objects.link(ob_auto_camera)
ob_auto_camera.location = (0.612814, -1.06465, 0.710517)
ob_auto_camera.rotation_euler = (1.09748, -7.21219e-08, 0.694738)
scene.camera = ob_auto_camera
light_auto_sun = bpy.data.lights.new('AutoSun', 'SUN')
light_auto_sun.energy = 3.0
light_auto_sun.angle = 0.0523599
ob_auto_sun = bpy.data.objects.new('AutoSun', light_auto_sun)
scene.collection.objects.link(ob_auto_sun)
ob_auto_sun.rotation_euler = (0.872665, 0.174533, 0.523599)
bpy.context.view_layer.update()
